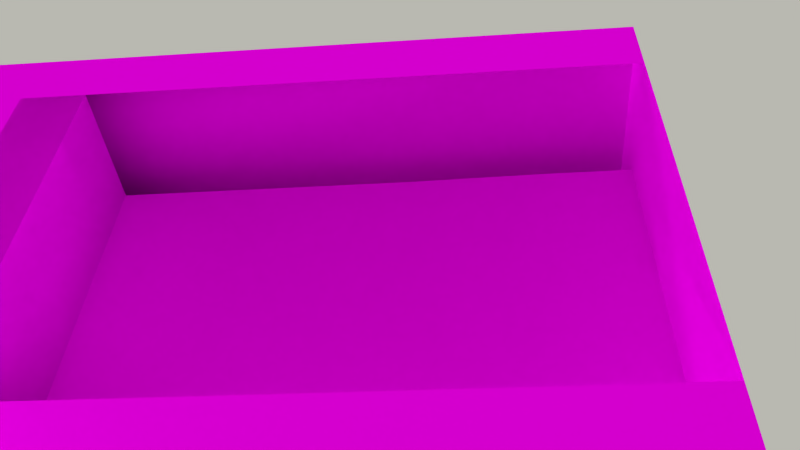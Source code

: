 # Source: wall_Obstacle.blend  (saved by Blender 2.78.0; exported with 4.5.12 LTS)
import bpy
from mathutils import Matrix  # noqa: F401  (used for matrix-valued properties, if any)

bpy.ops.wm.read_factory_settings(use_empty=True)
scene = bpy.context.scene
scene.name = 'Scene'

# ---- collections
col_collection_20 = bpy.data.collections.new('Collection 20'); scene.collection.children.link(col_collection_20)

# ---- images (referenced by path relative to the original .blend; pixels are not part of the script)
import os
ASSET_DIR = os.environ.get("B2B_ASSET_DIR", "")  # directory of the original .blend (textures are referenced by path, not embedded)
HERE = os.path.dirname(os.path.abspath(__file__))  # packed textures are extracted next to this script under _unpacked/

def load_image(name, relpath, width, height, colorspace="sRGB"):
    """Load a texture the original file referenced (path relative to the .blend, or extracted next to this script)."""
    p = next((c for c in (os.path.join(HERE, relpath), os.path.join(ASSET_DIR, relpath)) if relpath and os.path.exists(c)), "")
    if p:
        img = bpy.data.images.load(p, check_existing=True)
        img.name = name
    else:  # same state as the original file: an image datablock whose file is absent (Cycles renders it pink)
        img = bpy.data.images.new(name, width, height)
        img.source = "FILE"
        img.filepath = "//" + (relpath or name)
    img.colorspace_settings.name = colorspace
    return img
img_testwalls_png = load_image('testwalls.png', 'Castlewalls_1.png', 1024, 1024, 'sRGB')
img_castlewall_3_png = load_image('castlewall_3.png', 'castlewall_3.png', 1024, 1024, 'sRGB')
img_castlewalls_1_png = load_image('Castlewalls_1.png', 'Customer Only Download/Castlewalls_1.png', 1024, 1024, 'sRGB')

# ---- materials (node trees are filled in below, after node groups)
mat_material = bpy.data.materials.new('Material')
mat_material.alpha_threshold = 0.0
mat_material.roughness = 0.5
mat_material.specular_intensity = 0.0
mat_material.line_color = (0.0, 0.0, 0.0, 1.0)
mat_castlewall_3 = bpy.data.materials.new('Castlewall_3')
mat_castlewall_3.alpha_threshold = 0.0
mat_castlewall_3.roughness = 0.5
mat_castlewall_3.specular_intensity = 0.0
mat_castlewall_3.line_color = (0.0, 0.0, 0.0, 1.0)
mat_material_001 = bpy.data.materials.new('Material.001')
mat_material_001.alpha_threshold = 0.0
mat_material_001.roughness = 0.5
mat_material_001.line_color = (0.0, 0.0, 0.0, 1.0)
mat_material_003 = bpy.data.materials.new('Material.003')
mat_material_003.alpha_threshold = 0.0
mat_material_003.roughness = 0.5
mat_material_003.line_color = (0.0, 0.0, 0.0, 1.0)
mat_material_002 = bpy.data.materials.new('Material.002')
mat_material_002.alpha_threshold = 0.0
mat_material_002.roughness = 0.5
mat_material_002.specular_intensity = 0.0
mat_material_002.line_color = (0.0, 0.0, 0.0, 1.0)

# ---- material node trees
mat_material_001.use_nodes = True; mat_material_001.node_tree.nodes.clear()
_N = mat_material_001.node_tree.nodes; _L = mat_material_001.node_tree.links
n0 = _N.new('ShaderNodeBsdfDiffuse'); n0.name = 'Diffuse BSDF'; n0.location = (10, 300)
n1 = _N.new('ShaderNodeOutputMaterial'); n1.name = 'Material Output'; n1.location = (300, 300)
n2 = _N.new('ShaderNodeTexCoord'); n2.name = 'Texture Coordinate'; n2.location = (-11, 95)
n3 = _N.new('ShaderNodeTexImage'); n3.name = 'Image Texture'; n3.location = (320, 93)
n3.width = 140
n3.image = img_testwalls_png
_L.new(n2.outputs[2], n3.inputs[0])
_L.new(n3.outputs[0], n0.inputs[0])
_L.new(n0.outputs[0], n1.inputs[0])
n1.is_active_output = True
mat_material_003.use_nodes = True; mat_material_003.node_tree.nodes.clear()
_N = mat_material_003.node_tree.nodes; _L = mat_material_003.node_tree.links
n0 = _N.new('ShaderNodeOutputMaterial'); n0.name = 'Material Output'; n0.location = (300, 300)
n1 = _N.new('ShaderNodeBsdfDiffuse'); n1.name = 'Diffuse BSDF'; n1.location = (10, 300)
n2 = _N.new('ShaderNodeTexImage'); n2.name = 'Image Texture'; n2.location = (-180, 300)
n2.width = 140
n2.image = img_castlewall_3_png
_L.new(n1.outputs[0], n0.inputs[0])
_L.new(n2.outputs[0], n1.inputs[0])
n0.is_active_output = True
mat_material_002.use_nodes = True; mat_material_002.node_tree.nodes.clear()
_N = mat_material_002.node_tree.nodes; _L = mat_material_002.node_tree.links
n0 = _N.new('ShaderNodeOutputMaterial'); n0.name = 'Material Output'; n0.location = (300, 300)
n1 = _N.new('ShaderNodeBsdfDiffuse'); n1.name = 'Diffuse BSDF'; n1.location = (10, 300)
n2 = _N.new('ShaderNodeTexImage'); n2.name = 'Image Texture'; n2.location = (-180, 300)
n2.width = 140
n2.image = img_castlewalls_1_png
_L.new(n1.outputs[0], n0.inputs[0])
_L.new(n2.outputs[0], n1.inputs[0])
n0.is_active_output = True

# ---- world
world_world = bpy.data.worlds.new('World'); scene.world = world_world
world_world.color = (0.4847, 0.4829, 0.4401)
world_world.use_sun_shadow = False
world_world.sun_shadow_jitter_overblur = 0.0
world_world.cycles.sampling_method = 'NONE'
world_world.cycles.sample_map_resolution = 256

# ---- cameras
cam_camera = bpy.data.cameras.new('Camera')
cam_camera.clip_end = 4350.0
cam_camera.lens = 35.0
cam_camera.sensor_width = 32.0
cam_camera.sensor_height = 18.0
cam_camera.dof.focus_distance = 0.0

# ---- lights
light_sun_003 = bpy.data.lights.new('Sun.003', 'SUN')
light_sun_003.transmission_factor = 0.0
light_sun_003.angle = 0.1993
light_sun_003.energy = 1.0
light_sun_003.shadow_buffer_clip_start = 0.5
light_sun_003.shadow_soft_size = 0.1
light_sun_003.shadow_cascade_max_distance = 1000.0
light_sun_003.cycles.use_multiple_importance_sampling = False
light_sun_001 = bpy.data.lights.new('Sun.001', 'SUN')
light_sun_001.transmission_factor = 0.0
light_sun_001.angle = 0.1993
light_sun_001.energy = 1.0
light_sun_001.shadow_buffer_clip_start = 0.5
light_sun_001.shadow_soft_size = 0.1
light_sun_001.shadow_cascade_max_distance = 1000.0
light_sun_001.cycles.use_multiple_importance_sampling = False
light_sun_002 = bpy.data.lights.new('Sun.002', 'SUN')
light_sun_002.transmission_factor = 0.0
light_sun_002.angle = 0.1993
light_sun_002.energy = 1.0
light_sun_002.shadow_buffer_clip_start = 0.5
light_sun_002.shadow_soft_size = 0.1
light_sun_002.shadow_cascade_max_distance = 1000.0
light_sun_002.cycles.use_multiple_importance_sampling = False
light_sun = bpy.data.lights.new('Sun', 'SUN')
light_sun.transmission_factor = 0.0
light_sun.angle = 0.1993
light_sun.energy = 1.0
light_sun.shadow_buffer_clip_start = 0.5
light_sun.shadow_soft_size = 0.1
light_sun.shadow_cascade_max_distance = 1000.0
light_sun.cycles.use_multiple_importance_sampling = False

# ---- meshes
me_cube_010 = bpy.data.meshes.new('Cube.010')
me_cube_010.from_pydata([(-9.45e-12, -27.25, 66.67), (96.24, 150.0, -13.51), (89.64, 150.0, -13.51), (200.0, -27.25, 66.67), (-9.45e-12, -27.25, 266.7), (110.4, 177.3, -13.51), (103.8, 177.3, -13.51), (200.0, -27.25, 266.7), (0.0, 0.006144, 266.7), (96.24, 177.3, -13.51), (89.64, 177.3, -13.51), (0.0, 0.006144, 66.67), (15.21, 150.0, 138.0), (200.0, 0.006144, 266.7), (200.0, 0.006144, 66.67), (44.44, 150.0, 138.0), (66.67, 150.0, 138.0), (-9.45e-12, -27.25, 138.0), (87.89, 150.0, 138.0), (200.0, -27.25, 138.0), (0.0, 0.006144, 138.0), (112.1, 150.0, 138.0), (133.3, 150.0, 138.0), (200.0, 0.006144, 138.0), (155.6, 150.0, 138.0), (184.8, 150.0, 138.0), (15.21, 177.3, 138.0), (184.8, 177.3, 138.0), (155.6, 177.3, 138.0), (133.3, 177.3, 138.0), (66.67, 177.3, 138.0), (44.44, 177.3, 138.0), (15.21, 150.0, 266.7), (44.44, 150.0, 208.0), (66.67, 150.0, 208.0), (87.89, 150.0, 266.7), (112.1, 150.0, 266.7), (133.3, 150.0, 211.2), (155.6, 150.0, 211.2), (184.8, 150.0, 266.7), (184.8, -27.25, 266.7), (155.6, -27.25, 211.2), (133.3, -27.25, 211.2), (112.1, -27.25, 266.7), (87.89, -27.25, 266.7), (66.67, -27.25, 208.0), (44.44, -27.25, 208.0), (15.21, -27.25, 266.7), (15.21, -27.25, 66.67), (44.44, -27.25, 66.67), (66.67, -27.25, 66.67), (133.3, -27.25, 66.67), (155.6, -27.25, 66.67), (184.8, -27.25, 66.67), (15.21, 0.006144, 66.67), (44.44, 0.006144, 66.67), (66.67, 0.006144, 66.67), (133.3, 0.006144, 66.67), (155.6, 0.006144, 66.67), (184.8, 0.006144, 66.67), (184.8, 150.0, 66.67), (155.6, 150.0, 66.67), (133.3, 150.0, 66.67), (66.67, 150.0, 66.67), (44.44, 150.0, 66.67), (15.21, 150.0, 66.67), (184.8, 177.3, 66.67), (155.6, 177.3, 66.67), (184.8, 0.006144, 266.7), (155.6, 0.006144, 211.2), (133.3, 0.006144, 211.2), (112.1, 0.006144, 266.7), (87.89, 0.006144, 266.7), (66.67, 0.006144, 208.0), (44.44, 0.006144, 208.0), (15.21, 0.006144, 266.7), (133.3, 177.3, 66.67), (66.67, 177.3, 66.67), (44.44, 177.3, 66.67), (15.21, 177.3, 66.67), (15.21, 177.3, 266.7), (44.44, 177.3, 208.0), (66.67, 177.3, 208.0), (87.89, 177.3, 266.7), (112.1, 177.3, 266.7), (133.3, 177.3, 211.2), (155.6, 177.3, 211.2), (184.8, 177.3, 266.7), (200.0, 150.0, 138.0), (0.0, 150.0, 138.0), (200.0, 177.3, 138.0), (44.44, -27.25, 138.0), (66.67, -27.25, 138.0), (133.3, -27.25, 138.0), (155.6, -27.25, 138.0), (184.8, -27.25, 138.0), (15.21, -27.25, 138.0), (184.8, 0.006144, 138.0), (155.6, 0.006144, 138.0), (133.3, 0.006144, 138.0), (112.1, 0.006144, 138.0), (87.89, 0.006144, 138.0), (66.67, 0.006144, 138.0), (44.44, 0.006144, 138.0), (15.21, 0.006144, 138.0), (0.0, 177.3, 138.0), (200.0, 150.0, 66.67), (200.0, 150.0, 266.7), (0.0, 150.0, 66.67), (0.0, 150.0, 266.7), (200.0, 177.3, 266.7), (0.0, 177.3, 266.7), (200.0, 177.3, 66.67), (0.0, 177.3, 66.67), (89.64, -27.25, -13.51), (96.24, -27.25, -13.51), (103.8, -27.25, -13.51), (110.4, -27.25, -13.51), (89.64, 0.006144, -13.51), (96.24, 0.006144, -13.51), (103.8, 0.006144, -13.51), (110.4, 0.006144, -13.51), (129.2, -22.8, 200.1), (110.6, -22.8, 248.9), (89.25, -22.8, 248.9), (70.57, -22.8, 197.3), (70.57, -22.8, 72.93), (89.25, -22.8, 72.93), (110.6, -22.8, 72.93), (129.2, -22.8, 72.93), (70.57, -22.8, 135.7), (89.25, -22.8, 135.7), (110.6, -22.8, 135.7), (129.2, -22.8, 135.7), (90.79, -22.8, 2.366), (96.59, -22.8, 2.366), (103.2, -22.8, 2.366), (109.0, -22.8, 2.366), (0.0, 72.92, 138.0), (112.1, 72.92, 138.0), (87.89, 72.92, 138.0), (66.67, 72.92, 138.0), (44.44, 72.92, 138.0), (15.21, 72.92, 138.0), (103.8, 150.0, -13.51), (110.4, 150.0, -13.51), (129.2, 171.9, 200.1), (110.6, 171.9, 248.9), (89.25, 171.9, 248.9), (70.57, 171.9, 197.3), (70.57, 171.9, 72.93), (89.25, 171.9, 72.93), (110.6, 171.9, 72.93), (129.2, 171.9, 72.93), (70.57, 171.9, 135.7), (89.25, 171.9, 135.7), (110.6, 171.9, 135.7), (129.2, 171.9, 135.7), (90.79, 171.9, 2.366), (96.59, 171.9, 2.366), (103.2, 171.9, 2.366), (109.0, 171.9, 2.366), (200.0, 72.92, 138.0), (184.8, 72.92, 138.0), (155.6, 72.92, 138.0), (133.3, 72.92, 138.0), (0.0, 150.1, 66.67), (200.0, 150.1, 66.67), (0.0, 0.006965, 600.0), (0.0, 150.1, 600.0), (200.0, 150.1, 600.0), (200.0, 0.006965, 600.0), (0.0, 150.1, 422.2), (0.0, 150.1, 244.4), (0.0, 0.006965, 244.4), (0.0, 0.006965, 422.2), (200.0, 150.1, 422.2), (200.0, 150.1, 244.4), (200.0, 0.006965, 422.2), (200.0, 0.006965, 244.4), (0.0, -20.39, 66.67), (200.0, -20.39, 66.67), (0.0, -20.39, 214.2), (200.0, -20.39, 214.2), (125.0, 400.1, 66.67), (200.0, 2.814e-05, 600.0), (125.0, 400.1, 600.0), (200.0, 400.1, 600.0), (200.0, 2.814e-05, 244.4), (200.0, 2.814e-05, 422.2), (125.0, 400.1, 422.2), (125.0, 400.1, 244.4), (200.0, 400.1, 422.2), (200.0, 400.1, 244.4), (210.2, 2.814e-05, 66.67), (210.2, 400.1, 66.67), (210.2, 2.814e-05, 214.2), (210.2, 400.1, 214.2), (125.0, 150.1, 600.0), (125.0, 150.1, 66.67), (200.0, 150.1, 600.0), (125.0, 150.1, 422.2), (125.0, 150.1, 244.4), (200.0, 150.1, 422.2), (200.0, 150.1, 244.4), (210.2, 150.1, 66.67), (210.2, 150.1, 214.2), (125.0, 400.1, 214.2), (125.0, 150.1, 214.2), (0.0, 150.1, 214.2), (200.0, 150.1, 214.2), (-0.0001098, -170.4, 66.67), (-189.9, -170.4, 66.67), (-4.455e-09, -0.006965, 600.0), (-9.597e-05, -150.1, 600.0), (-200.0, -150.1, 600.0), (-200.0, -0.006453, 600.0), (-9.597e-05, -150.1, 422.2), (-9.597e-05, -150.1, 244.4), (-3.847e-07, -0.0001312, 244.4), (-4.455e-09, -0.006965, 422.2), (-200.0, -150.1, 422.2), (-200.0, -150.1, 244.4), (-200.0, -0.006453, 422.2), (-200.0, 0.0004106, 244.4), (-3.847e-07, -0.0001312, 66.67), (-200.0, 0.0004106, 66.67), (-3.847e-07, -0.0001312, 214.2), (-200.0, 0.0004106, 214.2), (-114.8, -400.1, 66.67), (-200.0, 0.0004838, 600.0), (-125.0, -400.1, 600.0), (-200.0, -400.1, 600.0), (-200.0, 0.0004873, 244.4), (-200.0, 0.0004838, 422.2), (-125.0, -400.1, 422.2), (-125.0, -400.1, 244.4), (-200.0, -400.1, 422.2), (-200.0, -400.1, 244.4), (-200.0, 0.0004873, 66.67), (-200.0, -400.1, 66.67), (-200.0, 0.0004873, 214.2), (-200.0, -400.1, 214.2), (-125.0, -150.1, 600.0), (-114.8, -150.1, 66.67), (-200.0, -150.1, 600.0), (-125.0, -150.1, 422.2), (-125.0, -150.1, 244.4), (-200.0, -150.1, 422.2), (-200.0, -150.1, 244.4), (-200.0, -150.1, 66.67), (-200.0, -150.1, 214.2), (-114.8, -400.1, 214.2), (-114.8, -150.1, 214.2), (-0.0001098, -170.4, 214.2), (-189.9, -170.4, 214.2), (1.526e-05, -27.25, 66.67), (200.0, -27.25, 66.67), (1.526e-05, -27.25, 266.7), (200.0, -27.25, 266.7), (7.628e-06, 0.006161, 266.7), (7.628e-06, 0.006161, 66.67), (200.0, 0.006282, 266.7), (200.0, 0.006282, 66.67), (1.526e-05, -27.25, 138.0), (200.0, -27.25, 138.0), (7.628e-06, 0.006161, 138.0), (200.0, 0.006282, 138.0), (184.8, -27.25, 266.7), (155.6, -27.25, 211.2), (133.3, -27.25, 211.2), (112.1, -27.25, 266.7), (87.89, -27.25, 266.7), (66.67, -27.25, 208.0), (44.44, -27.25, 208.0), (15.21, -27.25, 266.7), (15.21, -27.25, 66.67), (44.44, -27.25, 66.67), (66.67, -27.25, 66.67), (133.3, -27.25, 66.67), (155.6, -27.25, 66.67), (184.8, -27.25, 66.67), (15.21, 0.006171, 66.67), (44.44, 0.006188, 66.67), (66.67, 0.006202, 66.67), (133.3, 0.006242, 66.67), (155.6, 0.006255, 66.67), (184.8, 0.006273, 66.67), (184.8, 0.006273, 266.7), (155.6, 0.006255, 211.2), (133.3, 0.006242, 211.2), (112.1, 0.006229, 266.7), (87.89, 0.006214, 266.7), (66.67, 0.006202, 208.0), (44.44, 0.006188, 208.0), (15.21, 0.006171, 266.7), (44.44, -27.25, 138.0), (66.67, -27.25, 138.0), (133.3, -27.25, 138.0), (155.6, -27.25, 138.0), (184.8, -27.25, 138.0), (15.21, -27.25, 138.0), (184.8, 0.006273, 138.0), (155.6, 0.006255, 138.0), (133.3, 0.006242, 138.0), (112.1, 0.006229, 138.0), (87.89, 0.006214, 138.0), (66.67, 0.006202, 138.0), (44.44, 0.006188, 138.0), (15.21, 0.006171, 138.0), (89.64, -27.25, -13.51), (96.24, -27.25, -13.51), (103.8, -27.25, -13.51), (110.4, -27.25, -13.51), (89.64, 0.006216, -13.51), (96.24, 0.00622, -13.51), (103.8, 0.006224, -13.51), (110.4, 0.006228, -13.51), (129.2, -22.24, 200.1), (110.6, -22.24, 248.9), (89.25, -22.24, 248.9), (70.57, -22.24, 197.3), (70.57, -22.24, 72.93), (89.25, -22.24, 72.93), (110.6, -22.24, 72.93), (129.2, -22.24, 72.93), (70.57, -22.24, 135.7), (89.25, -22.24, 135.7), (110.6, -22.24, 135.7), (129.2, -22.24, 135.7), (90.79, -22.24, 2.366), (96.59, -22.24, 2.366), (103.2, -22.24, 2.366), (109.0, -22.24, 2.366), (112.1, 73.13, 138.0), (66.67, 73.13, 138.0), (44.44, 73.13, 138.0), (15.21, 73.13, 138.0), (200.0, 73.13, 138.0), (184.8, 73.13, 138.0), (155.6, 73.13, 138.0), (133.3, 73.13, 138.0), (-5.491e-07, 177.3, 66.67), (200.0, 177.3, 66.67), (-5.491e-07, 177.3, 266.7), (200.0, 177.3, 266.7), (7.048e-06, 150.0, 266.7), (7.048e-06, 150.0, 66.67), (200.0, 150.0, 266.7), (200.0, 150.0, 66.67), (-5.491e-07, 177.3, 138.0), (200.0, 177.3, 138.0), (7.048e-06, 150.0, 138.0), (200.0, 150.0, 138.0), (15.21, 177.3, 266.7), (44.44, 177.3, 208.0), (66.67, 177.3, 208.0), (87.89, 177.3, 266.7), (112.1, 177.3, 266.7), (133.3, 177.3, 211.2), (155.6, 177.3, 211.2), (184.8, 177.3, 266.7), (184.8, 177.3, 66.67), (155.6, 177.3, 66.67), (133.3, 177.3, 66.67), (112.1, 177.3, 66.67), (87.89, 177.3, 66.67), (66.67, 177.3, 66.67), (44.44, 177.3, 66.67), (15.21, 177.3, 66.67), (15.21, 150.0, 66.67), (44.44, 150.0, 66.67), (66.67, 150.0, 66.67), (87.89, 150.0, 66.67), (112.1, 150.0, 66.67), (133.3, 150.0, 66.67), (155.6, 150.0, 66.67), (184.8, 150.0, 66.67), (184.8, 150.0, 266.7), (155.6, 150.0, 211.2), (133.3, 150.0, 211.2), (112.1, 150.0, 266.7), (87.89, 150.0, 266.7), (66.67, 150.0, 208.0), (44.44, 150.0, 208.0), (15.21, 150.0, 266.7), (184.8, 177.3, 138.0), (155.6, 177.3, 138.0), (133.3, 177.3, 138.0), (112.1, 177.3, 138.0), (66.67, 177.3, 138.0), (44.44, 177.3, 138.0), (15.21, 177.3, 138.0), (87.89, 177.3, 138.0), (15.21, 150.0, 138.0), (44.44, 150.0, 138.0), (66.67, 150.0, 138.0), (87.89, 150.0, 138.0), (112.1, 150.0, 138.0), (133.3, 150.0, 138.0), (155.6, 150.0, 138.0), (184.8, 150.0, 138.0), (87.89, 73.13, 138.0), (0.0, 73.13, 138.0), (111.4, 400.1, 66.67), (111.4, 400.1, 266.7), (125.0, 400.1, 266.7), (125.0, 400.1, 66.67), (111.4, 400.1, 138.0), (125.0, 400.1, 138.0), (111.5, 150.1, 268.0), (111.5, 194.0, 268.0), (111.4, 250.6, 212.5), (111.4, 302.8, 212.5), (111.4, 362.7, 266.7), (111.4, 362.7, 66.67), (111.4, 302.8, 66.67), (111.4, 250.6, 66.67), (111.5, 194.0, 66.67), (111.5, 150.1, 66.67), (125.0, 150.1, 66.67), (125.0, 194.0, 66.67), (125.0, 250.6, 66.67), (125.0, 302.8, 66.67), (125.0, 362.7, 66.67), (125.0, 362.7, 266.7), (125.0, 302.8, 212.5), (125.0, 250.6, 212.5), (125.0, 194.0, 268.0), (125.0, 150.1, 268.0), (111.4, 362.7, 138.0), (111.4, 302.8, 139.3), (111.4, 250.6, 139.3), (111.5, 194.0, 139.3), (111.5, 150.1, 139.3), (125.0, 150.1, 139.3), (125.0, 194.0, 139.3), (125.0, 250.6, 139.3), (125.0, 302.8, 139.3), (125.0, 362.7, 138.0), (200.0, 362.6, 138.0), (200.0, 302.7, 139.3), (200.0, 250.5, 139.3), (200.0, 193.9, 139.3), (200.0, 150.0, 139.3), (200.0, 93.96, 139.3), (200.0, 49.5, 139.3), (200.0, 0.006242, 139.3), (213.4, 150.0, 138.0), (213.4, 0.006144, 138.0), (213.4, 49.5, 138.0), (213.4, 93.96, 138.0), (213.4, 193.9, 138.0), (213.4, 250.5, 138.0), (213.4, 302.7, 138.0), (213.4, 362.6, 136.7), (200.0, 0.006242, 268.0), (200.0, 49.5, 209.3), (200.0, 93.96, 209.3), (200.0, 150.0, 268.0), (200.0, 193.9, 268.0), (200.0, 250.5, 212.5), (200.0, 302.7, 212.5), (200.0, 362.6, 266.7), (200.0, 362.6, 66.67), (200.0, 302.7, 66.67), (200.0, 250.5, 66.67), (200.0, 193.9, 66.67), (200.0, 150.0, 66.67), (200.0, 93.96, 66.67), (200.0, 49.5, 66.67), (200.0, 0.006242, 66.67), (213.4, 0.006145, 66.67), (213.4, 49.5, 66.67), (213.4, 93.96, 66.67), (213.4, 150.0, 66.67), (213.4, 193.9, 66.67), (213.4, 250.5, 66.67), (213.4, 302.7, 66.67), (213.4, 362.6, 66.67), (213.4, 362.6, 265.4), (213.4, 302.7, 211.2), (213.4, 250.5, 211.2), (213.4, 193.9, 266.7), (213.4, 150.0, 266.7), (213.4, 93.96, 208.0), (213.4, 49.5, 208.0), (213.4, 0.006144, 266.7), (200.0, 400.1, 138.0), (200.0, -27.25, 139.3), (213.4, 400.1, 136.7), (213.4, -27.25, 138.0), (200.0, 400.1, 66.67), (200.0, 400.1, 266.7), (200.0, -27.25, 66.67), (200.0, -27.25, 268.0), (213.4, 400.1, 265.4), (213.4, -27.25, 266.7), (213.4, 400.1, 66.67), (213.4, 176.9, 138.0), (111.5, 177.0, 268.0), (111.5, 177.0, 66.67), (125.0, 177.0, 66.67), (125.0, 177.0, 268.0), (125.0, 177.0, 139.3), (111.5, 177.0, 139.3), (200.0, 176.9, 139.3), (200.0, 176.9, 268.0), (200.0, 176.9, 66.67), (213.4, 176.9, 66.67), (213.4, 176.9, 266.7), (6.675e-06, 176.9, 66.67), (6.648e-06, 176.9, 266.7), (8.57e-06, 150.0, 266.7), (5.662e-06, 150.0, 66.67), (6.648e-06, 176.9, 138.0), (8.57e-06, 150.0, 138.0), (15.21, 176.9, 266.7), (44.44, 176.9, 208.0), (66.67, 176.9, 208.0), (87.89, 176.9, 266.7), (125.0, 177.0, 66.67), (87.89, 176.9, 66.67), (66.67, 176.9, 66.67), (44.44, 176.9, 66.67), (15.21, 176.9, 66.67), (15.21, 150.0, 66.67), (44.44, 150.0, 66.67), (66.67, 150.0, 66.67), (87.89, 150.0, 66.67), (125.0, 150.1, 268.0), (87.89, 150.0, 266.7), (66.67, 150.0, 208.0), (44.44, 150.0, 208.0), (15.21, 150.0, 266.7), (125.0, 177.0, 139.3), (66.67, 176.9, 138.0), (44.44, 176.9, 138.0), (15.21, 176.9, 138.0), (87.89, 176.9, 138.0), (15.21, 150.0, 138.0), (44.44, 150.0, 138.0), (66.67, 150.0, 138.0), (87.89, 150.0, 138.0), (125.0, 150.1, 139.3), (149.2, 150.1, 139.3), (173.3, 150.1, 139.3), (173.3, 0.006144, 139.3), (149.2, 0.006144, 139.3), (125.0, 0.006146, 139.3), (87.89, 0.006144, 138.0), (66.67, 0.006144, 138.0), (44.44, 0.006144, 138.0), (15.21, 0.006144, 138.0), (87.89, -27.25, 138.0), (15.21, -27.25, 138.0), (44.44, -27.25, 138.0), (66.67, -27.25, 138.0), (125.0, -27.15, 139.3), (149.2, -27.15, 139.3), (173.3, -27.15, 139.3), (15.21, 0.006144, 266.7), (44.44, 0.006144, 208.0), (66.67, 0.006144, 208.0), (87.89, 0.006144, 266.7), (125.0, 0.006146, 268.0), (149.2, 0.006144, 212.5), (173.3, 0.006144, 212.5), (200.0, 0.006242, 66.67), (173.3, 0.006139, 66.67), (149.2, 0.006142, 66.67), (125.0, 0.006146, 66.67), (87.89, 0.00614, 66.67), (66.67, 0.006143, 66.67), (44.44, 0.006146, 66.67), (15.21, 0.006139, 66.67), (15.21, -27.25, 66.67), (44.44, -27.25, 66.67), (66.67, -27.25, 66.67), (87.89, -27.25, 66.67), (125.0, -27.15, 66.67), (149.2, -27.15, 66.67), (173.3, -27.15, 66.67), (200.0, -27.25, 66.67), (173.3, -27.15, 212.5), (149.2, -27.15, 212.5), (125.0, -27.15, 268.0), (87.89, -27.25, 266.7), (66.67, -27.25, 208.0), (44.44, -27.25, 208.0), (15.21, -27.25, 266.7), (213.4, 0.006144, 138.0), (-5.961e-05, 0.006144, 138.0), (-5.9e-05, -27.25, 138.0), (-5.96e-05, 0.006141, 66.67), (-5.961e-05, 0.006144, 266.7), (-5.9e-05, -27.25, 266.7), (213.4, -27.25, 66.67), (-6.063e-05, -27.25, 66.67), (111.6, -27.15, 139.3), (111.6, 177.0, 268.0), (111.6, 177.0, 66.67), (111.6, 150.1, 66.67), (111.6, 150.1, 268.0), (111.6, 150.1, 139.3), (111.6, 177.0, 139.3), (111.6, 0.006144, 139.3), (111.6, 0.006144, 268.0), (111.6, 0.006148, 66.67), (111.6, -27.15, 66.67), (111.6, -27.15, 268.0), (0.0, 177.3, 66.67), (200.0, 177.3, 66.67), (0.0, 177.3, 266.7), (200.0, 177.3, 266.7), (0.0, 150.0, 266.7), (0.0, 150.0, 66.67), (200.0, 150.0, 266.7), (200.0, 150.0, 66.67), (0.0, 177.3, 138.0), (200.0, 177.3, 138.0), (0.0, 150.0, 138.0), (200.0, 150.0, 138.0), (15.21, 177.3, 266.7), (44.44, 177.3, 208.0), (66.67, 177.3, 208.0), (87.89, 177.3, 266.7), (112.1, 177.3, 266.7), (133.3, 177.3, 211.2), (155.6, 177.3, 211.2), (184.8, 177.3, 266.7), (184.8, 177.3, 66.67), (155.6, 177.3, 66.67), (133.3, 177.3, 66.67), (112.1, 177.3, 66.67), (87.89, 177.3, 66.67), (66.67, 177.3, 66.67), (44.44, 177.3, 66.67), (15.21, 177.3, 66.67), (15.21, 150.0, 66.67), (44.44, 150.0, 66.67), (66.67, 150.0, 66.67), (87.89, 150.0, 66.67), (112.1, 150.0, 66.67), (133.3, 150.0, 66.67), (155.6, 150.0, 66.67), (184.8, 150.0, 66.67), (184.8, 150.0, 266.7), (155.6, 150.0, 211.2), (133.3, 150.0, 211.2), (112.1, 150.0, 266.7), (87.89, 150.0, 266.7), (66.67, 150.0, 208.0), (44.44, 150.0, 208.0), (15.21, 150.0, 266.7), (184.8, 177.3, 138.0), (155.6, 177.3, 138.0), (133.3, 177.3, 138.0), (112.1, 177.3, 138.0), (66.67, 177.3, 138.0), (44.44, 177.3, 138.0), (15.21, 177.3, 138.0), (87.89, 177.3, 138.0), (15.21, 150.0, 138.0), (44.44, 150.0, 138.0), (66.67, 150.0, 138.0), (87.89, 150.0, 138.0), (112.1, 150.0, 138.0), (133.3, 150.0, 138.0), (155.6, 150.0, 138.0), (184.8, 150.0, 138.0), (184.8, 0.006132, 138.0), (155.6, 0.006132, 138.0), (133.3, 0.006132, 138.0), (112.1, 0.006132, 138.0), (87.89, 0.006132, 138.0), (66.67, 0.006132, 138.0), (44.44, 0.006132, 138.0), (15.21, 0.006132, 138.0), (87.89, -27.25, 138.0), (15.21, -27.25, 138.0), (44.44, -27.25, 138.0), (66.67, -27.25, 138.0), (112.1, -27.25, 138.0), (133.3, -27.25, 138.0), (155.6, -27.25, 138.0), (184.8, -27.25, 138.0), (15.21, 0.006132, 266.7), (44.44, 0.006132, 208.0), (66.67, 0.006132, 208.0), (87.89, 0.006132, 266.7), (112.1, 0.006132, 266.7), (133.3, 0.006132, 211.2), (155.6, 0.006132, 211.2), (184.8, 0.006132, 266.7), (184.8, 0.006132, 66.67), (155.6, 0.006132, 66.67), (133.3, 0.006132, 66.67), (112.1, 0.006132, 66.67), (87.89, 0.006132, 66.67), (66.67, 0.006132, 66.67), (44.44, 0.006132, 66.67), (15.21, 0.006132, 66.67), (15.21, -27.25, 66.67), (44.44, -27.25, 66.67), (66.67, -27.25, 66.67), (87.89, -27.25, 66.67), (112.1, -27.25, 66.67), (133.3, -27.25, 66.67), (155.6, -27.25, 66.67), (184.8, -27.25, 66.67), (184.8, -27.25, 266.7), (155.6, -27.25, 211.2), (133.3, -27.25, 211.2), (112.1, -27.25, 266.7), (87.89, -27.25, 266.7), (66.67, -27.25, 208.0), (44.44, -27.25, 208.0), (15.21, -27.25, 266.7), (200.0, 0.006132, 138.0), (0.0, 0.006132, 138.0), (200.0, -27.25, 138.0), (0.0, -27.25, 138.0), (200.0, 0.006132, 66.67), (200.0, 0.006132, 266.7), (0.0, 0.006132, 66.67), (0.0, 0.006132, 266.7), (200.0, -27.25, 266.7), (0.0, -27.25, 266.7), (200.0, -27.25, 66.67), (0.0, -27.25, 66.67), (0.0, 150.1, 66.67), (200.0, 150.1, 66.67), (0.0, 0.006966, 600.0), (0.0, 150.1, 600.0), (200.0, 150.1, 600.0), (200.0, 0.006966, 600.0), (0.0, 150.1, 422.2), (0.0, 150.1, 244.4), (0.0, 0.006966, 244.4), (0.0, 0.006966, 422.2), (200.0, 150.1, 422.2), (200.0, 150.1, 244.4), (200.0, 0.006966, 422.2), (200.0, 0.006966, 244.4), (0.0, -20.39, 66.67), (200.0, -20.39, 66.67), (0.0, -20.39, 214.2), (200.0, -20.39, 214.2), (0.0, 150.1, 214.2), (200.0, 150.1, 214.2)], [], [(155, 151, 150, 154), (156, 152, 151, 155), (157, 153, 152, 156), (53, 59, 14, 3), (47, 75, 8, 4), (81, 31, 26, 80), (31, 78, 79, 26), (80, 26, 105, 111), (26, 79, 113, 105), (10, 158, 159, 9), (62, 145, 5, 76), (84, 147, 148, 83), (19, 95, 53, 3), (95, 94, 52, 53), (94, 93, 51, 52), (93, 42, 122, 133), (116, 117, 137, 136), (51, 93, 133, 129), (92, 91, 49, 50), (6, 5, 145, 144), (9, 6, 144, 1), (10, 9, 1, 2), (109, 89, 12, 32), (33, 32, 12, 15), (16, 34, 33, 15), (18, 35, 34, 16), (21, 36, 35, 18), (37, 36, 21, 22), (38, 37, 22, 24), (38, 24, 25, 39), (107, 39, 25, 88), (82, 30, 31, 81), (5, 161, 153, 76), (82, 149, 154, 30), (0, 11, 54, 48), (48, 54, 55, 49), (49, 55, 56, 50), (44, 45, 125, 124), (50, 56, 118, 114), (51, 57, 58, 52), (52, 58, 59, 53), (7, 13, 68, 40), (40, 68, 69, 41), (41, 69, 70, 42), (42, 70, 71, 43), (43, 71, 72, 44), (44, 72, 73, 45), (45, 73, 74, 46), (46, 74, 75, 47), (9, 159, 160, 6), (86, 28, 29, 85), (87, 27, 28, 86), (110, 90, 27, 87), (81, 80, 32, 33), (82, 81, 33, 34), (7, 40, 95, 19), (40, 41, 94, 95), (41, 42, 93, 94), (115, 116, 136, 135), (45, 92, 130, 125), (117, 51, 129, 137), (45, 46, 91, 92), (83, 82, 34, 35), (84, 83, 35, 36), (85, 84, 36, 37), (86, 85, 37, 38), (87, 86, 38, 39), (110, 87, 39, 107), (67, 66, 60, 61), (76, 67, 61, 62), (23, 162, 88, 25, 163, 97), (13, 23, 97, 68), (69, 68, 97, 98), (69, 98, 99, 70), (70, 99, 100, 71), (100, 101, 72, 71), (101, 102, 73, 72), (102, 103, 74, 73), (74, 103, 104, 75), (8, 75, 104, 20), (77, 10, 2, 63), (83, 148, 149, 82), (78, 77, 63, 64), (79, 78, 64, 65), (113, 79, 65, 108), (30, 77, 78, 31), (76, 153, 157, 29), (6, 160, 161, 5), (29, 157, 146, 85), (114, 118, 119, 115), (115, 119, 120, 116), (116, 120, 121, 117), (43, 44, 124, 123), (57, 51, 117, 121), (114, 115, 135, 134), (96, 17, 0, 48), (47, 4, 17, 96), (28, 67, 76, 29), (27, 66, 67, 28), (91, 96, 48, 49), (90, 112, 66, 27), (80, 111, 109, 32), (46, 47, 96, 91), (133, 132, 128, 129), (132, 131, 127, 128), (131, 130, 126, 127), (129, 128, 136, 137), (122, 123, 132, 133), (123, 124, 131, 132), (124, 125, 130, 131), (128, 127, 135, 136), (127, 126, 134, 135), (42, 43, 123, 122), (50, 114, 134, 126), (92, 50, 126, 130), (16, 141, 102, 101, 140, 18), (15, 142, 103, 102, 141, 16), (12, 143, 104, 103, 142, 15), (143, 12, 89, 138, 20, 104), (66, 112, 106, 60), (153, 161, 160, 152), (146, 157, 156, 147), (147, 156, 155, 148), (148, 155, 154, 149), (152, 160, 159, 151), (151, 159, 158, 150), (85, 146, 147, 84), (77, 150, 158, 10), (30, 154, 150, 77), (98, 97, 163, 25, 24, 164), (99, 98, 164, 24, 22, 165), (21, 139, 100, 99, 165, 22), (88, 90, 110, 107), (88, 106, 112, 90), (23, 13, 7, 19), (23, 19, 3, 14), (20, 17, 4, 8), (20, 11, 0, 17), (105, 89, 109, 111), (89, 105, 113, 108), (108, 11, 20, 89), (14, 106, 88, 23), (18, 140, 101, 100, 139, 21), (209, 210, 167, 166), (179, 174, 182, 183), (171, 170, 169, 168), (169, 170, 176, 172), (172, 176, 177, 173), (171, 168, 175, 178), (178, 175, 174, 179), (183, 182, 180, 181), (208, 207, 184, 199), (204, 188, 196, 206), (198, 186, 190, 201), (201, 190, 191, 202), (200, 185, 189, 203), (203, 189, 188, 204), (206, 196, 194, 205), (193, 204, 206, 197), (187, 186, 198, 200), (187, 200, 203, 192), (192, 203, 204, 193), (197, 206, 205, 195), (183, 196, 188, 179), (196, 183, 181, 194), (175, 168, 169, 172), (173, 174, 175, 172), (202, 191, 207, 208), (173, 177, 210, 209), (174, 173, 209, 182), (182, 209, 166, 180), (190, 186, 187, 192), (193, 191, 190, 192), (197, 207, 191, 193), (207, 197, 195, 184), (254, 255, 212, 211), (224, 219, 227, 228), (216, 215, 214, 213), (214, 215, 221, 217), (217, 221, 222, 218), (216, 213, 220, 223), (223, 220, 219, 224), (228, 227, 225, 226), (253, 252, 229, 244), (249, 233, 241, 251), (243, 231, 235, 246), (246, 235, 236, 247), (245, 230, 234, 248), (248, 234, 233, 249), (251, 241, 239, 250), (238, 249, 251, 242), (232, 231, 243, 245), (232, 245, 248, 237), (237, 248, 249, 238), (242, 251, 250, 240), (220, 213, 214, 217), (218, 219, 220, 217), (247, 236, 252, 253), (218, 222, 255, 254), (219, 218, 254, 227), (227, 254, 211, 225), (235, 231, 232, 237), (238, 236, 235, 237), (242, 252, 236, 238), (252, 242, 240, 229), (281, 287, 263, 257), (275, 295, 260, 258), (265, 300, 281, 257), (300, 299, 280, 281), (299, 298, 279, 280), (298, 270, 318, 329), (312, 313, 333, 332), (279, 298, 329, 325), (297, 296, 277, 278), (256, 261, 282, 276), (276, 282, 283, 277), (277, 283, 284, 278), (272, 273, 321, 320), (278, 284, 314, 310), (279, 285, 286, 280), (280, 286, 287, 281), (259, 262, 288, 268), (268, 288, 289, 269), (269, 289, 290, 270), (270, 290, 291, 271), (271, 291, 292, 272), (272, 292, 293, 273), (273, 293, 294, 274), (274, 294, 295, 275), (259, 268, 300, 265), (268, 269, 299, 300), (269, 270, 298, 299), (311, 312, 332, 331), (273, 297, 326, 321), (313, 279, 325, 333), (273, 274, 296, 297), (262, 267, 302, 288), (289, 288, 302, 303), (289, 303, 304, 290), (290, 304, 305, 291), (305, 306, 292, 291), (306, 307, 293, 292), (307, 308, 294, 293), (294, 308, 309, 295), (260, 295, 309, 266), (310, 314, 315, 311), (311, 315, 316, 312), (312, 316, 317, 313), (271, 272, 320, 319), (285, 279, 313, 317), (310, 311, 331, 330), (301, 264, 256, 276), (275, 258, 264, 301), (296, 301, 276, 277), (274, 275, 301, 296), (329, 328, 324, 325), (328, 327, 323, 324), (327, 326, 322, 323), (325, 324, 332, 333), (318, 319, 328, 329), (319, 320, 327, 328), (320, 321, 326, 327), (324, 323, 331, 332), (323, 322, 330, 331), (270, 271, 319, 318), (278, 310, 330, 322), (297, 278, 322, 326), (308, 307, 335, 336), (309, 308, 336, 337), (267, 338, 339, 302), (303, 302, 339, 340), (304, 303, 340, 341), (305, 304, 341, 334), (386, 351, 343, 362), (377, 362, 343, 349), (385, 354, 344, 346), (361, 345, 351, 386), (350, 392, 369, 342), (392, 391, 368, 369), (391, 390, 367, 368), (389, 388, 364, 365), (388, 387, 363, 364), (387, 386, 362, 363), (347, 342, 369, 370), (370, 369, 368, 371), (371, 368, 367, 372), (372, 367, 366, 373), (373, 366, 365, 374), (374, 365, 364, 375), (375, 364, 363, 376), (376, 363, 362, 377), (348, 345, 361, 378), (378, 361, 360, 379), (379, 360, 359, 380), (380, 359, 358, 381), (381, 358, 357, 382), (382, 357, 356, 383), (383, 356, 355, 384), (384, 355, 354, 385), (344, 354, 392, 350), (354, 355, 391, 392), (355, 356, 390, 391), (358, 359, 388, 389), (359, 360, 387, 388), (360, 361, 386, 387), (346, 352, 394, 385), (384, 385, 394, 395), (384, 395, 396, 383), (383, 396, 397, 382), (397, 398, 381, 382), (398, 399, 380, 381), (399, 400, 379, 380), (379, 400, 401, 378), (348, 378, 401, 353), (390, 393, 366, 367), (393, 389, 365, 366), (356, 357, 393, 390), (357, 358, 389, 393), (403, 266, 309, 337), (306, 305, 334, 402), (307, 306, 402, 335), (340, 339, 401, 400), (337, 336, 395, 394), (398, 334, 341, 399), (401, 339, 338, 353), (397, 402, 334, 398), (396, 335, 402, 397), (399, 341, 340, 400), (395, 336, 335, 396), (352, 403, 337, 394), (266, 264, 258, 260), (266, 261, 256, 264), (352, 346, 344, 350), (352, 350, 342, 347), (267, 262, 259, 265), (267, 265, 257, 263), (348, 353, 351, 345), (351, 353, 349, 343), (347, 261, 266, 352), (263, 349, 353, 267), (430, 408, 404, 415), (424, 415, 404, 407), (414, 405, 408, 430), (433, 432, 417, 418), (432, 431, 416, 417), (431, 430, 415, 416), (495, 489, 447, 456), (457, 446, 447, 456), (457, 458, 445, 446), (458, 459, 444, 445), (506, 507, 460, 443), (443, 460, 461, 442), (502, 501, 418, 421), (421, 418, 417, 422), (422, 417, 416, 423), (423, 416, 415, 424), (406, 405, 414, 425), (425, 414, 413, 426), (426, 413, 412, 427), (427, 412, 411, 428), (503, 500, 410, 429), (442, 461, 462, 441), (462, 463, 440, 441), (493, 488, 440, 463), (451, 474, 475, 448), (499, 509, 476, 452), (485, 451, 448, 484), (510, 499, 452, 483), (411, 412, 432, 433), (412, 413, 431, 432), (413, 414, 430, 431), (504, 436, 428, 503), (436, 437, 427, 428), (437, 438, 426, 427), (426, 438, 439, 425), (406, 425, 439, 409), (505, 433, 418, 501), (500, 411, 433, 505), (436, 443, 442, 437), (439, 440, 488, 409), (441, 440, 439, 438), (504, 506, 443, 436), (437, 442, 441, 438), (481, 454, 455, 480), (482, 453, 454, 481), (483, 452, 453, 482), (486, 450, 451, 485), (487, 449, 450, 486), (497, 491, 449, 487), (457, 456, 487, 486), (458, 457, 486, 485), (459, 458, 485, 484), (507, 459, 484, 510), (461, 460, 483, 482), (462, 461, 482, 481), (463, 462, 481, 480), (493, 463, 480, 496), (465, 464, 479, 478), (466, 465, 478, 477), (467, 466, 477, 476), (508, 467, 476, 509), (469, 468, 475, 474), (470, 469, 474, 473), (471, 470, 473, 472), (454, 478, 479, 455), (453, 477, 478, 454), (452, 476, 477, 453), (450, 473, 474, 451), (449, 472, 473, 450), (480, 455, 490, 496), (456, 495, 497, 487), (464, 492, 498, 479), (455, 479, 498, 490), (444, 459, 507, 506), (420, 419, 501, 502), (428, 411, 500, 503), (448, 475, 509, 499), (484, 448, 499, 510), (435, 504, 503, 429), (434, 505, 501, 419), (435, 444, 506, 504), (460, 507, 510, 483), (468, 508, 509, 475), (534, 517, 512, 513), (515, 538, 525, 511), (538, 537, 524, 525), (537, 536, 523, 524), (595, 561, 553, 592), (562, 552, 553, 561), (562, 563, 551, 552), (563, 564, 550, 551), (606, 607, 565, 549), (549, 565, 566, 548), (514, 511, 525, 526), (526, 525, 524, 527), (527, 524, 523, 528), (528, 523, 522, 529), (603, 600, 520, 531), (531, 520, 519, 532), (532, 519, 518, 533), (533, 518, 517, 534), (548, 566, 567, 547), (557, 578, 579, 554), (599, 609, 580, 558), (588, 557, 554, 587), (610, 599, 558, 586), (512, 517, 538, 515), (517, 518, 537, 538), (518, 519, 536, 537), (513, 516, 540, 534), (533, 534, 540, 541), (533, 541, 542, 532), (532, 542, 543, 531), (604, 544, 530, 603), (536, 539, 522, 523), (605, 535, 521, 601), (519, 520, 539, 536), (544, 549, 548, 545), (604, 606, 549, 544), (542, 551, 550, 543), (553, 552, 541, 540), (545, 548, 547, 546), (541, 552, 551, 542), (516, 592, 553, 540), (584, 560, 489, 495), (585, 559, 560, 584), (586, 558, 559, 585), (589, 556, 557, 588), (590, 555, 556, 589), (596, 593, 555, 590), (562, 561, 590, 589), (563, 562, 589, 588), (564, 563, 588, 587), (607, 564, 587, 610), (566, 565, 586, 585), (567, 566, 585, 584), (489, 583, 597, 491), (569, 568, 583, 582), (570, 569, 582, 581), (571, 570, 581, 580), (608, 571, 580, 609), (573, 572, 579, 578), (574, 573, 578, 577), (575, 574, 577, 576), (594, 575, 576, 598), (559, 581, 582, 560), (558, 580, 581, 559), (556, 577, 578, 557), (555, 576, 577, 556), (593, 598, 576, 555), (561, 595, 596, 590), (550, 564, 607, 606), (529, 522, 601, 602), (554, 579, 609, 599), (587, 554, 599, 610), (543, 604, 603, 531), (539, 605, 601, 522), (520, 600, 605, 539), (543, 550, 606, 604), (565, 607, 610, 586), (572, 608, 609, 579), (494, 471, 472, 597), (491, 597, 472, 449), (560, 582, 583, 489), (567, 456, 447, 547), (456, 567, 584, 495), (495, 489, 491, 497), (444, 447, 591, 448), (547, 447, 444, 546), (406, 409, 408, 405), (490, 488, 493, 496), (408, 409, 407, 404), (492, 488, 490, 498), (592, 593, 596, 595), (516, 513, 512, 515), (516, 515, 511, 514), (592, 594, 598, 593), (594, 592, 516, 514), (488, 492, 407, 409), (655, 620, 612, 631), (646, 631, 612, 618), (654, 623, 613, 615), (630, 614, 620, 655), (619, 661, 638, 611), (661, 660, 637, 638), (660, 659, 636, 637), (658, 657, 633, 634), (657, 656, 632, 633), (656, 655, 631, 632), (726, 687, 678, 720), (688, 677, 678, 687), (688, 689, 676, 677), (689, 690, 675, 676), (675, 690, 691, 674), (674, 691, 692, 673), (616, 611, 638, 639), (639, 638, 637, 640), (640, 637, 636, 641), (641, 636, 635, 642), (642, 635, 634, 643), (643, 634, 633, 644), (644, 633, 632, 645), (645, 632, 631, 646), (617, 614, 630, 647), (647, 630, 629, 648), (648, 629, 628, 649), (649, 628, 627, 650), (650, 627, 626, 651), (651, 626, 625, 652), (652, 625, 624, 653), (653, 624, 623, 654), (673, 692, 693, 672), (693, 694, 671, 672), (724, 719, 671, 694), (682, 705, 706, 679), (679, 706, 707, 683), (716, 682, 679, 715), (715, 679, 683, 714), (613, 623, 661, 619), (623, 624, 660, 661), (624, 625, 659, 660), (627, 628, 657, 658), (628, 629, 656, 657), (629, 630, 655, 656), (615, 621, 663, 654), (653, 654, 663, 664), (653, 664, 665, 652), (652, 665, 666, 651), (666, 667, 650, 651), (667, 668, 649, 650), (668, 669, 648, 649), (648, 669, 670, 647), (617, 647, 670, 622), (659, 662, 635, 636), (662, 658, 634, 635), (625, 626, 662, 659), (626, 627, 658, 662), (667, 674, 673, 668), (670, 671, 719, 622), (672, 671, 670, 669), (666, 675, 674, 667), (665, 676, 675, 666), (678, 677, 664, 663), (668, 673, 672, 669), (664, 677, 676, 665), (621, 720, 678, 663), (712, 685, 686, 711), (713, 684, 685, 712), (714, 683, 684, 713), (717, 681, 682, 716), (718, 680, 681, 717), (728, 722, 680, 718), (688, 687, 718, 717), (689, 688, 717, 716), (690, 689, 716, 715), (691, 690, 715, 714), (692, 691, 714, 713), (693, 692, 713, 712), (694, 693, 712, 711), (724, 694, 711, 727), (696, 695, 710, 709), (697, 696, 709, 708), (698, 697, 708, 707), (699, 698, 707, 706), (700, 699, 706, 705), (701, 700, 705, 704), (702, 701, 704, 703), (725, 702, 703, 730), (685, 709, 710, 686), (684, 708, 709, 685), (683, 707, 708, 684), (681, 704, 705, 682), (680, 703, 704, 681), (722, 730, 703, 680), (711, 686, 721, 727), (687, 726, 728, 718), (695, 723, 729, 710), (686, 710, 729, 721), (721, 719, 724, 727), (723, 719, 721, 729), (617, 622, 620, 614), (620, 622, 618, 612), (621, 615, 613, 619), (720, 722, 728, 726), (720, 725, 730, 722), (621, 619, 611, 616), (725, 720, 621, 616), (719, 723, 618, 622), (639, 702, 725, 616), (695, 646, 618, 723), (749, 750, 732, 731), (744, 739, 747, 748), (736, 735, 734, 733), (734, 735, 741, 737), (737, 741, 742, 738), (736, 733, 740, 743), (743, 740, 739, 744), (748, 747, 745, 746), (738, 742, 750, 749), (748, 750, 742, 744), (750, 748, 746, 732), (747, 749, 731, 745), (739, 738, 749, 747), (738, 739, 740, 737), (740, 733, 734, 737), (741, 735, 736, 743), (744, 742, 741, 743)])
me_cube_010.polygons.foreach_set('material_index', [5, 5, 5, 5, 5, 5, 5, 5, 5, 5, 5, 5, 5, 5, 5, 5, 5, 5, 5, 5, 5, 5, 5, 5, 5, 5, 5, 5, 5, 5, 5, 5, 5, 5, 5, 5, 5, 5, 5, 5, 5, 5, 5, 5, 5, 5, 5, 5, 5, 5, 5, 5, 5, 5, 5, 5, 5, 5, 5, 5, 5, 5, 5, 5, 5, 5, 5, 5, 5, 5, 5, 5, 5, 5, 5, 5, 5, 5, 5, 5, 5, 5, 5, 5, 5, 5, 5, 5, 5, 5, 5, 5, 5, 5, 5, 5, 5, 5, 5, 5, 5, 5, 5, 5, 5, 5, 5, 5, 5, 5, 5, 5, 5, 5, 5, 5, 5, 5, 5, 5, 5, 5, 5, 5, 5, 5, 5, 5, 5, 5, 5, 5, 5, 5, 5, 5, 5, 5, 5, 5, 5, 5, 5, 5, 5, 5, 5, 5, 5, 5, 5, 5, 5, 5, 5, 5, 5, 5, 5, 5, 5, 5, 5, 5, 5, 5, 5, 5, 5, 5, 5, 5, 5, 5, 5, 5, 5, 5, 5, 5, 5, 5, 5, 5, 5, 5, 5, 5, 5, 5, 5, 5, 5, 5, 5, 5, 5, 5, 5, 5, 5, 5, 5, 5, 5, 5, 5, 5, 5, 5, 5, 5, 5, 5, 5, 5, 5, 5, 5, 5, 5, 5, 5, 5, 5, 5, 5, 5, 5, 5, 5, 5, 5, 5, 5, 5, 5, 5, 5, 5, 5, 5, 5, 5, 5, 5, 5, 5, 5, 5, 5, 5, 5, 5, 5, 5, 5, 5, 5, 5, 5, 5, 5, 5, 5, 5, 5, 5, 5, 5, 5, 5, 5, 5, 5, 5, 5, 5, 5, 5, 5, 5, 5, 5, 5, 5, 5, 5, 5, 5, 5, 5, 5, 5, 5, 5, 5, 5, 5, 5, 5, 5, 5, 5, 5, 5, 5, 5, 5, 5, 5, 5, 5, 5, 5, 5, 5, 5, 5, 5, 5, 5, 5, 5, 5, 5, 5, 5, 5, 5, 5, 5, 5, 5, 5, 5, 5, 5, 5, 5, 5, 5, 5, 5, 5, 5, 5, 5, 5, 5, 5, 5, 5, 5, 5, 5, 5, 5, 5, 5, 5, 5, 5, 5, 5, 5, 5, 5, 5, 5, 5, 5, 5, 5, 5, 5, 5, 5, 5, 5, 5, 5, 5, 5, 5, 5, 5, 5, 5, 5, 5, 5, 5, 5, 5, 5, 5, 5, 5, 5, 5, 5, 5, 5, 5, 5, 5, 5, 5, 5, 5, 5, 5, 5, 5, 5, 5, 5, 5, 5, 5, 5, 5, 5, 5, 5, 5, 5, 5, 5, 5, 5, 5, 5, 5, 5, 5, 5, 5, 5, 5, 5, 5, 5, 5, 5, 5, 5, 5, 5, 5, 5, 5, 5, 5, 5, 5, 5, 5, 5, 5, 5, 5, 5, 5, 5, 5, 5, 5, 5, 5, 5, 5, 5, 5, 5, 5, 5, 5, 5, 5, 5, 5, 5, 5, 5, 5, 5, 5, 5, 5, 5, 5, 5, 5, 5, 5, 5, 5, 5, 5, 5, 5, 5, 5, 5, 5, 5, 5, 5, 5, 5, 5, 5, 5, 5, 5, 5, 5, 5, 5, 5, 5, 5, 5, 5, 5, 5, 5, 5, 5, 5, 5, 5, 5, 5, 5, 5, 5, 5, 5, 5, 5, 5, 5, 5, 5, 5, 5, 5, 5, 5, 5, 5, 5, 5, 5, 5, 5, 5, 5, 5, 5, 5, 5, 5, 5, 5, 5, 5, 5, 5, 5, 5, 5, 5, 5, 5, 5, 5, 5, 5, 5, 5, 5, 5, 5, 5, 5, 5, 5, 5, 5, 5, 5, 5, 5, 5, 5, 5, 5, 5, 5, 5, 5, 5, 5, 5, 5, 5, 5, 5, 5, 5, 5, 5, 5, 5, 5, 5, 5, 5, 5, 5, 5, 5, 5, 5, 5, 5, 5, 5, 5, 5, 5, 5, 5, 5, 5, 5, 5, 5, 5, 5, 5, 5, 5])
_uv = me_cube_010.uv_layers.new(name='UVMap')
_uv.uv.foreach_set('vector', [0.5517, 0.5982, 0.5681, 0.4741, 0.6049, 0.4754, 0.5814, 0.604, 0.521, 0.5952, 0.5275, 0.4706, 0.5681, 0.4741, 0.5517, 0.5982, 0.4911, 0.5952, 0.4913, 0.4659, 0.5275, 0.4706, 0.521, 0.5952, 0.5228, 0.7117, 0.5221, 0.7119, 0.522, 0.7113, 0.5226, 0.7115, 0.5275, 0.7103, 0.5275, 0.7103, 0.5275, 0.7103, 0.5275, 0.7103, 0.5359, 0.7027, 0.5359, 0.7046, 0.535, 0.7047, 0.5359, 0.7022, 0.5359, 0.7046, 0.5365, 0.7065, 0.5358, 0.7066, 0.535, 0.7047, 0.5359, 0.7022, 0.535, 0.7047, 0.5344, 0.7048, 0.5359, 0.7023, 0.535, 0.7047, 0.5358, 0.7066, 0.5355, 0.7067, 0.5344, 0.7048, 0.5647, 0.3211, 0.5674, 0.3466, 0.5608, 0.3458, 0.5612, 0.3217, 0.4362, 0.4202, 0.5254, 0.2905, 0.5522, 0.3212, 0.4786, 0.4494, 0.5248, 0.7032, 0.5228, 0.7024, 0.5293, 0.7038, 0.5261, 0.7058, 0.5242, 0.7103, 0.5244, 0.7106, 0.5228, 0.7117, 0.5226, 0.7115, 0.5244, 0.7106, 0.5247, 0.7111, 0.5232, 0.7123, 0.5228, 0.7117, 0.5247, 0.7111, 0.525, 0.7115, 0.5235, 0.7128, 0.5232, 0.7123, 0.5264, 0.7111, 0.5261, 0.7105, 0.5262, 0.7106, 0.5264, 0.7111, 0.5266, 0.7116, 0.5266, 0.7116, 0.5266, 0.7116, 0.5266, 0.7116, 0.5265, 0.7114, 0.5264, 0.7111, 0.5264, 0.7111, 0.5265, 0.7114, 0.528, 0.7115, 0.5283, 0.7111, 0.5297, 0.7123, 0.5293, 0.7128, 0.5556, 0.3218, 0.5522, 0.3212, 0.5254, 0.2905, 0.5478, 0.2813, 0.5612, 0.3217, 0.5556, 0.3218, 0.5478, 0.2813, 0.5738, 0.2789, 0.5647, 0.3211, 0.5612, 0.3217, 0.5738, 0.2789, 0.596, 0.2926, 0.5358, 0.7022, 0.5335, 0.7051, 0.5329, 0.7047, 0.536, 0.7022, 0.5354, 0.7023, 0.536, 0.7022, 0.5329, 0.7047, 0.5316, 0.7039, 0.5303, 0.7031, 0.5361, 0.7009, 0.5354, 0.7023, 0.5316, 0.7039, 0.5286, 0.7023, 0.5271, 0.705, 0.5361, 0.7009, 0.5303, 0.7031, 0.5252, 0.7021, 0.5237, 0.704, 0.5271, 0.705, 0.5286, 0.7023, 0.5169, 0.6996, 0.5237, 0.704, 0.5252, 0.7021, 0.5233, 0.7028, 0.5176, 0.7011, 0.5169, 0.6996, 0.5233, 0.7028, 0.5218, 0.7035, 0.5176, 0.7011, 0.5218, 0.7035, 0.5203, 0.7042, 0.5169, 0.701, 0.5171, 0.7011, 0.5169, 0.701, 0.5203, 0.7042, 0.5196, 0.7045, 0.5367, 0.7024, 0.5366, 0.7045, 0.5359, 0.7046, 0.5359, 0.7027, 0.5522, 0.3212, 0.5467, 0.3454, 0.4913, 0.4659, 0.4786, 0.4494, 0.5437, 0.6892, 0.5486, 0.6719, 0.5814, 0.604, 0.5914, 0.6109, 0.5303, 0.7116, 0.5309, 0.7115, 0.5308, 0.712, 0.5301, 0.7118, 0.5301, 0.7118, 0.5308, 0.712, 0.5303, 0.7127, 0.5297, 0.7123, 0.5297, 0.7123, 0.5303, 0.7127, 0.53, 0.7132, 0.5293, 0.7128, 0.5266, 0.7105, 0.527, 0.7105, 0.5269, 0.7106, 0.5266, 0.7105, 0.5268, 0.7114, 0.5268, 0.7114, 0.5267, 0.7116, 0.5267, 0.7116, 0.5235, 0.7128, 0.5229, 0.7132, 0.5225, 0.7127, 0.5232, 0.7123, 0.5232, 0.7123, 0.5225, 0.7127, 0.5221, 0.7119, 0.5228, 0.7117, 0.5256, 0.7103, 0.5256, 0.7103, 0.5256, 0.7103, 0.5256, 0.7103, 0.5256, 0.7103, 0.5256, 0.7103, 0.5255, 0.7101, 0.5254, 0.7104, 0.5254, 0.7104, 0.5255, 0.7101, 0.526, 0.7101, 0.5257, 0.7106, 0.5261, 0.7105, 0.526, 0.7101, 0.5265, 0.7104, 0.5265, 0.7105, 0.5265, 0.7105, 0.5265, 0.7104, 0.5266, 0.7104, 0.5266, 0.7105, 0.5266, 0.7105, 0.5266, 0.7104, 0.5271, 0.7101, 0.527, 0.7105, 0.5273, 0.7106, 0.5271, 0.7101, 0.5276, 0.7101, 0.5277, 0.7104, 0.5277, 0.7104, 0.5276, 0.7101, 0.5275, 0.7103, 0.5275, 0.7103, 0.5612, 0.3217, 0.5608, 0.3458, 0.5533, 0.3452, 0.5556, 0.3218, 0.517, 0.7016, 0.5169, 0.7038, 0.5162, 0.7038, 0.5162, 0.7012, 0.5171, 0.701, 0.5179, 0.704, 0.5169, 0.7038, 0.517, 0.7016, 0.517, 0.7011, 0.5186, 0.7042, 0.5179, 0.704, 0.5171, 0.701, 0.5359, 0.7027, 0.5359, 0.7022, 0.536, 0.7022, 0.5354, 0.7023, 0.5367, 0.7024, 0.5359, 0.7027, 0.5354, 0.7023, 0.5361, 0.7009, 0.5256, 0.7103, 0.5256, 0.7103, 0.5244, 0.7106, 0.5242, 0.7103, 0.5256, 0.7103, 0.5254, 0.7104, 0.5247, 0.7111, 0.5244, 0.7106, 0.5254, 0.7104, 0.5257, 0.7106, 0.525, 0.7115, 0.5247, 0.7111, 0.5267, 0.7116, 0.5266, 0.7116, 0.5266, 0.7116, 0.5267, 0.7116, 0.527, 0.7105, 0.5268, 0.711, 0.5268, 0.711, 0.5269, 0.7106, 0.5266, 0.7116, 0.5265, 0.7114, 0.5265, 0.7114, 0.5266, 0.7116, 0.5273, 0.7106, 0.5277, 0.7104, 0.5283, 0.7111, 0.528, 0.7115, 0.5261, 0.7058, 0.5437, 0.6892, 0.5361, 0.7009, 0.5271, 0.705, 0.5248, 0.7032, 0.5261, 0.7058, 0.5271, 0.705, 0.5237, 0.704, 0.5113, 0.6874, 0.5248, 0.7032, 0.5237, 0.704, 0.5169, 0.6996, 0.517, 0.7016, 0.5162, 0.7012, 0.5169, 0.6996, 0.5176, 0.7011, 0.5171, 0.701, 0.517, 0.7016, 0.5176, 0.7011, 0.5169, 0.701, 0.517, 0.7011, 0.5171, 0.701, 0.5169, 0.701, 0.5171, 0.7011, 0.5164, 0.7059, 0.5171, 0.7061, 0.5172, 0.7068, 0.5163, 0.7067, 0.5157, 0.7058, 0.5164, 0.7059, 0.5163, 0.7067, 0.5156, 0.7066, 0.7241, 0.8915, 0.7241, 0.9263, 0.7241, 0.9631, 0.7168, 0.9631, 0.7168, 0.9263, 0.7168, 0.8915, 0.5256, 0.7103, 0.524, 0.7097, 0.5244, 0.7095, 0.5256, 0.7103, 0.5255, 0.7101, 0.5256, 0.7103, 0.5244, 0.7095, 0.525, 0.7091, 0.5255, 0.7101, 0.525, 0.7091, 0.5256, 0.7089, 0.526, 0.7101, 0.526, 0.7101, 0.5256, 0.7089, 0.5262, 0.7089, 0.5265, 0.7104, 0.5262, 0.7089, 0.5269, 0.7089, 0.5266, 0.7104, 0.5265, 0.7104, 0.5269, 0.7089, 0.5275, 0.709, 0.5271, 0.7101, 0.5266, 0.7104, 0.5275, 0.709, 0.5281, 0.7092, 0.5276, 0.7101, 0.5271, 0.7101, 0.5276, 0.7101, 0.5281, 0.7092, 0.5287, 0.7096, 0.5275, 0.7103, 0.5275, 0.7103, 0.5275, 0.7103, 0.5287, 0.7096, 0.529, 0.7098, 0.6203, 0.4609, 0.5647, 0.3211, 0.596, 0.2926, 0.6677, 0.4375, 0.5261, 0.7058, 0.5293, 0.7038, 0.5486, 0.6719, 0.5437, 0.6892, 0.5365, 0.7065, 0.537, 0.7064, 0.5372, 0.7071, 0.5365, 0.7072, 0.5358, 0.7066, 0.5365, 0.7065, 0.5365, 0.7072, 0.5357, 0.7073, 0.5355, 0.7067, 0.5358, 0.7066, 0.5357, 0.7073, 0.5352, 0.7072, 0.5366, 0.7045, 0.537, 0.7064, 0.5365, 0.7065, 0.5359, 0.7046, 0.4786, 0.4494, 0.4913, 0.4659, 0.4911, 0.5952, 0.48, 0.6, 0.5556, 0.3218, 0.5533, 0.3452, 0.5467, 0.3454, 0.5522, 0.3212, 0.48, 0.6, 0.4911, 0.5952, 0.51, 0.6697, 0.5113, 0.6874, 0.5267, 0.7116, 0.5267, 0.7116, 0.5267, 0.7117, 0.5267, 0.7116, 0.5267, 0.7116, 0.5267, 0.7117, 0.5266, 0.7117, 0.5266, 0.7116, 0.5266, 0.7116, 0.5266, 0.7117, 0.5266, 0.7116, 0.5266, 0.7116, 0.5265, 0.7105, 0.5266, 0.7105, 0.5266, 0.7105, 0.5265, 0.7105, 0.5264, 0.7115, 0.5265, 0.7114, 0.5266, 0.7116, 0.5266, 0.7116, 0.5267, 0.7116, 0.5267, 0.7116, 0.5267, 0.7116, 0.5267, 0.7116, 0.5287, 0.7106, 0.5288, 0.7104, 0.5303, 0.7116, 0.5301, 0.7118, 0.5275, 0.7103, 0.5275, 0.7103, 0.5288, 0.7104, 0.5287, 0.7106, 0.5169, 0.7038, 0.5164, 0.7059, 0.5157, 0.7058, 0.5162, 0.7038, 0.5179, 0.704, 0.5171, 0.7061, 0.5164, 0.7059, 0.5169, 0.7038, 0.5283, 0.7111, 0.5287, 0.7106, 0.5301, 0.7118, 0.5297, 0.7123, 0.5186, 0.7042, 0.5174, 0.7061, 0.5171, 0.7061, 0.5179, 0.704, 0.5359, 0.7022, 0.5359, 0.7023, 0.5358, 0.7022, 0.536, 0.7022, 0.5277, 0.7104, 0.5275, 0.7103, 0.5287, 0.7106, 0.5283, 0.7111, 0.5264, 0.7111, 0.5265, 0.711, 0.5266, 0.7114, 0.5265, 0.7114, 0.5265, 0.711, 0.5267, 0.711, 0.5267, 0.7113, 0.5266, 0.7114, 0.5267, 0.711, 0.5268, 0.711, 0.5268, 0.7114, 0.5267, 0.7113, 0.5265, 0.7114, 0.5266, 0.7114, 0.5266, 0.7116, 0.5266, 0.7116, 0.5262, 0.7106, 0.5265, 0.7105, 0.5265, 0.711, 0.5264, 0.7111, 0.5265, 0.7105, 0.5266, 0.7105, 0.5267, 0.711, 0.5265, 0.711, 0.5266, 0.7105, 0.5269, 0.7106, 0.5268, 0.711, 0.5267, 0.711, 0.5266, 0.7114, 0.5267, 0.7113, 0.5267, 0.7116, 0.5266, 0.7116, 0.5267, 0.7113, 0.5268, 0.7114, 0.5267, 0.7116, 0.5267, 0.7116, 0.5261, 0.7105, 0.5265, 0.7105, 0.5265, 0.7105, 0.5262, 0.7106, 0.5268, 0.7114, 0.5267, 0.7116, 0.5267, 0.7116, 0.5268, 0.7114, 0.5268, 0.711, 0.5268, 0.7114, 0.5268, 0.7114, 0.5268, 0.711, 0.6604, 0.9631, 0.6604, 0.9263, 0.6604, 0.8915, 0.6706, 0.8915, 0.6706, 0.9263, 0.6706, 0.9631, 0.6498, 0.9631, 0.6498, 0.9263, 0.6498, 0.8915, 0.6604, 0.8915, 0.6604, 0.9263, 0.6604, 0.9631, 0.6359, 0.9631, 0.6359, 0.9263, 0.6359, 0.8915, 0.6498, 0.8915, 0.6498, 0.9263, 0.6498, 0.9631, 0.6359, 0.9263, 0.6359, 0.9631, 0.6286, 0.9631, 0.6286, 0.9263, 0.6286, 0.8915, 0.6359, 0.8915, 0.5171, 0.7061, 0.5174, 0.7061, 0.5177, 0.7067, 0.5172, 0.7068, 0.4913, 0.4659, 0.5467, 0.3454, 0.5533, 0.3452, 0.5275, 0.4706, 0.51, 0.6697, 0.4911, 0.5952, 0.521, 0.5952, 0.5228, 0.7024, 0.5228, 0.7024, 0.521, 0.5952, 0.5517, 0.5982, 0.5293, 0.7038, 0.5293, 0.7038, 0.5517, 0.5982, 0.5814, 0.604, 0.5486, 0.6719, 0.5275, 0.4706, 0.5533, 0.3452, 0.5608, 0.3458, 0.5681, 0.4741, 0.5681, 0.4741, 0.5608, 0.3458, 0.5674, 0.3466, 0.6049, 0.4754, 0.5113, 0.6874, 0.51, 0.6697, 0.5228, 0.7024, 0.5248, 0.7032, 0.6203, 0.4609, 0.6049, 0.4754, 0.5674, 0.3466, 0.5647, 0.3211, 0.5914, 0.6109, 0.5814, 0.604, 0.6049, 0.4754, 0.6203, 0.4609, 0.7029, 0.8915, 0.7168, 0.8915, 0.7168, 0.9263, 0.7168, 0.9631, 0.7029, 0.9631, 0.7029, 0.9263, 0.6922, 0.8915, 0.7029, 0.8915, 0.7029, 0.9263, 0.7029, 0.9631, 0.6922, 0.9631, 0.6922, 0.9263, 0.6821, 0.9631, 0.6821, 0.9263, 0.6821, 0.8915, 0.6922, 0.8915, 0.6922, 0.9263, 0.6922, 0.9631, 0.5196, 0.7045, 0.5186, 0.7042, 0.517, 0.7011, 0.5171, 0.7011, 0.5196, 0.7045, 0.5177, 0.7067, 0.5174, 0.7061, 0.5186, 0.7042, 0.524, 0.7097, 0.5256, 0.7103, 0.5256, 0.7103, 0.5242, 0.7103, 0.524, 0.7097, 0.5242, 0.7103, 0.5226, 0.7115, 0.522, 0.7113, 0.529, 0.7098, 0.5288, 0.7104, 0.5275, 0.7103, 0.5275, 0.7103, 0.529, 0.7098, 0.5309, 0.7115, 0.5303, 0.7116, 0.5288, 0.7104, 0.5344, 0.7048, 0.5335, 0.7051, 0.5358, 0.7022, 0.5359, 0.7023, 0.5335, 0.7051, 0.5344, 0.7048, 0.5355, 0.7067, 0.5352, 0.7072, 0.5352, 0.7072, 0.5309, 0.7115, 0.529, 0.7098, 0.5335, 0.7051, 0.522, 0.7113, 0.5177, 0.7067, 0.5196, 0.7045, 0.524, 0.7097, 0.6706, 0.9631, 0.6706, 0.9263, 0.6706, 0.8915, 0.6821, 0.8915, 0.6821, 0.9263, 0.6821, 0.9631, 0.9575, 0.7844, 0.862, 0.7844, 0.862, 0.714, 0.9575, 0.714, 0.1895, 0.3627, 0.09677, 0.3754, 0.09845, 0.3578, 0.1838, 0.3476, 0.4116, 0.8911, 0.4116, 0.9627, 0.3161, 0.9627, 0.3161, 0.8911, 0.9575, 0.9686, 0.862, 0.9686, 0.862, 0.8837, 0.9575, 0.8837, 0.9575, 0.8837, 0.862, 0.8837, 0.862, 0.7988, 0.9575, 0.7988, 0.2205, 0.5235, 0.1302, 0.5416, 0.1131, 0.4611, 0.2045, 0.4433, 0.2045, 0.4433, 0.1131, 0.4611, 0.09677, 0.3754, 0.1895, 0.3627, 0.1838, 0.3476, 0.09845, 0.3578, 0.08251, 0.291, 0.1824, 0.2789, 0.8782, 0.0708, 0.7588, 0.0708, 0.7588, 0.0003701, 0.8782, 0.0003701, 0.261, 0.3726, 0.1898, 0.3629, 0.1936, 0.3483, 0.2629, 0.357, 0.8782, 0.2549, 0.7588, 0.2549, 0.7588, 0.1701, 0.8782, 0.1701, 0.8782, 0.1701, 0.7588, 0.1701, 0.7588, 0.08523, 0.8782, 0.08523, 0.2386, 0.5403, 0.1677, 0.5308, 0.1789, 0.4468, 0.25, 0.4561, 0.25, 0.4561, 0.1789, 0.4468, 0.1898, 0.3629, 0.261, 0.3726, 0.2629, 0.357, 0.1936, 0.3483, 0.1941, 0.2789, 0.2697, 0.2841, 0.3825, 0.3846, 0.261, 0.3726, 0.2629, 0.357, 0.3823, 0.3691, 0.5556, 0.9638, 0.5556, 0.9996, 0.4362, 0.9996, 0.4362, 0.9638, 0.3565, 0.5567, 0.2386, 0.5403, 0.25, 0.4561, 0.3686, 0.4718, 0.3686, 0.4718, 0.25, 0.4561, 0.261, 0.3726, 0.3825, 0.3846, 0.3823, 0.3691, 0.2629, 0.357, 0.2697, 0.2841, 0.3926, 0.2982, 0.1838, 0.3476, 0.1936, 0.3483, 0.1898, 0.3629, 0.1895, 0.3627, 0.1936, 0.3483, 0.1838, 0.3476, 0.1824, 0.2789, 0.1941, 0.2789, 0.1131, 0.4611, 0.1302, 0.5416, 0.06317, 0.5562, 0.04588, 0.4767, 0.02498, 0.3985, 0.09677, 0.3754, 0.1131, 0.4611, 0.04588, 0.4767, 0.8782, 0.08523, 0.7588, 0.08523, 0.7588, 0.0708, 0.8782, 0.0708, 0.9575, 0.7988, 0.862, 0.7988, 0.862, 0.7844, 0.9575, 0.7844, 0.09677, 0.3754, 0.02498, 0.3985, 0.02054, 0.3854, 0.09845, 0.3578, 0.09845, 0.3578, 0.02054, 0.3854, 0.0003701, 0.3143, 0.08251, 0.291, 0.4047, 0.4774, 0.3922, 0.5619, 0.3565, 0.5567, 0.3686, 0.4718, 0.3825, 0.3846, 0.419, 0.392, 0.4047, 0.4774, 0.3686, 0.4718, 0.3823, 0.3691, 0.4221, 0.3781, 0.419, 0.392, 0.3825, 0.3846, 0.4221, 0.3781, 0.3823, 0.3691, 0.3926, 0.2982, 0.4355, 0.3055, 0.8613, 0.7844, 0.7707, 0.7844, 0.7707, 0.714, 0.8613, 0.714, 0.08523, 0.818, 0.08523, 0.9134, 0.0708, 0.9134, 0.0708, 0.818, 0.3161, 0.8904, 0.3161, 0.8187, 0.4116, 0.8187, 0.4116, 0.8904, 0.8613, 0.9715, 0.7658, 0.9715, 0.7658, 0.8867, 0.8613, 0.8867, 0.8613, 0.8867, 0.7658, 0.8867, 0.7658, 0.8018, 0.8613, 0.8018, 0.2549, 0.818, 0.2549, 0.9134, 0.1701, 0.9134, 0.1701, 0.818, 0.1701, 0.818, 0.1701, 0.9134, 0.08523, 0.9134, 0.08523, 0.818, 0.0708, 0.818, 0.0708, 0.9134, 0.0003701, 0.9134, 0.0003702, 0.818, 0.4355, 0.6331, 0.3161, 0.6331, 0.3161, 0.5626, 0.4355, 0.5626, 0.072, 0.6475, 0.0003737, 0.6475, 0.0003731, 0.6331, 0.07199, 0.6331, 0.4355, 0.818, 0.3161, 0.818, 0.3161, 0.7331, 0.4355, 0.7331, 0.4355, 0.7331, 0.3161, 0.7331, 0.3161, 0.6483, 0.4355, 0.6483, 0.072, 0.8172, 0.0003816, 0.8172, 0.0003776, 0.7324, 0.072, 0.7324, 0.072, 0.7324, 0.0003776, 0.7324, 0.0003737, 0.6475, 0.072, 0.6475, 0.07199, 0.6331, 0.0003731, 0.6331, 0.0003701, 0.5626, 0.07199, 0.5626, 0.1914, 0.6475, 0.072, 0.6475, 0.07199, 0.6331, 0.1914, 0.6331, 0.2922, 0.9993, 0.2922, 0.9635, 0.4116, 0.9635, 0.4116, 0.9993, 0.1914, 0.8172, 0.072, 0.8172, 0.072, 0.7324, 0.1914, 0.7323, 0.1914, 0.7323, 0.072, 0.7324, 0.072, 0.6475, 0.1914, 0.6475, 0.1914, 0.6331, 0.07199, 0.6331, 0.07199, 0.5626, 0.1914, 0.5626, 0.1701, 0.9134, 0.2549, 0.9134, 0.2549, 0.985, 0.1701, 0.985, 0.08523, 0.985, 0.08523, 0.9134, 0.1701, 0.9134, 0.1701, 0.985, 0.4355, 0.6483, 0.3161, 0.6483, 0.3161, 0.6331, 0.4355, 0.6331, 0.8613, 0.8018, 0.7658, 0.8018, 0.7707, 0.7844, 0.8613, 0.7844, 0.08523, 0.9134, 0.08523, 0.985, 0.0708, 0.9948, 0.0708, 0.9134, 0.0708, 0.9134, 0.0708, 0.9948, 0.0003705, 0.9948, 0.0003701, 0.9134, 0.2272, 0.7324, 0.2272, 0.8172, 0.1914, 0.8172, 0.1914, 0.7323, 0.1914, 0.6475, 0.2272, 0.6475, 0.2272, 0.7324, 0.1914, 0.7323, 0.1914, 0.6331, 0.232, 0.6331, 0.2272, 0.6475, 0.1914, 0.6475, 0.232, 0.6331, 0.1914, 0.6331, 0.1914, 0.5626, 0.232, 0.5626, 0.7633, 0.6998, 0.763, 0.7005, 0.7625, 0.7002, 0.763, 0.6998, 0.7453, 0.6922, 0.7452, 0.6921, 0.7454, 0.6922, 0.7453, 0.6923, 0.7625, 0.6975, 0.7632, 0.6974, 0.7633, 0.6998, 0.763, 0.6998, 0.7632, 0.6974, 0.7643, 0.6976, 0.7641, 0.6999, 0.7633, 0.6998, 0.7643, 0.6976, 0.7651, 0.6977, 0.7649, 0.7, 0.7641, 0.6999, 0.8216, 0.6014, 0.7736, 0.6816, 0.7786, 0.6644, 0.812, 0.5947, 0.7856, 0.3164, 0.7889, 0.3146, 0.793, 0.3397, 0.7867, 0.3395, 0.8491, 0.4513, 0.8216, 0.6014, 0.812, 0.5947, 0.8343, 0.4661, 0.7443, 0.6946, 0.745, 0.6948, 0.7444, 0.6968, 0.7437, 0.6967, 0.7454, 0.697, 0.7457, 0.6976, 0.7452, 0.6977, 0.7451, 0.697, 0.7451, 0.697, 0.7452, 0.6977, 0.7443, 0.6976, 0.7444, 0.6968, 0.7444, 0.6968, 0.7443, 0.6976, 0.7436, 0.6975, 0.7437, 0.6967, 0.7547, 0.6944, 0.7405, 0.6766, 0.7395, 0.6588, 0.7522, 0.6928, 0.71, 0.4436, 0.6684, 0.4168, 0.7505, 0.2896, 0.7774, 0.3173, 0.7649, 0.7, 0.7647, 0.7009, 0.7639, 0.7008, 0.7641, 0.6999, 0.7641, 0.6999, 0.7639, 0.7008, 0.763, 0.7005, 0.7633, 0.6998, 0.7649, 0.6947, 0.7648, 0.6946, 0.765, 0.6946, 0.7649, 0.6946, 0.7649, 0.6946, 0.765, 0.6946, 0.7643, 0.6945, 0.7648, 0.6952, 0.7648, 0.6952, 0.7643, 0.6945, 0.7654, 0.6931, 0.7658, 0.695, 0.7736, 0.6816, 0.7654, 0.6931, 0.7576, 0.6966, 0.7568, 0.6939, 0.7568, 0.6939, 0.7576, 0.6966, 0.7533, 0.6983, 0.7547, 0.6944, 0.7547, 0.6944, 0.7533, 0.6983, 0.7452, 0.6907, 0.7405, 0.6766, 0.7445, 0.6923, 0.7452, 0.6907, 0.7459, 0.6923, 0.7453, 0.6927, 0.7453, 0.6927, 0.7459, 0.6923, 0.7452, 0.6921, 0.7453, 0.6922, 0.7649, 0.6947, 0.7649, 0.6946, 0.7632, 0.6974, 0.7625, 0.6975, 0.7649, 0.6946, 0.7648, 0.6952, 0.7643, 0.6976, 0.7632, 0.6974, 0.7648, 0.6952, 0.7658, 0.695, 0.7651, 0.6977, 0.7643, 0.6976, 0.7805, 0.3173, 0.7856, 0.3164, 0.7867, 0.3395, 0.7792, 0.3398, 0.7405, 0.6766, 0.7119, 0.5914, 0.7222, 0.5867, 0.7395, 0.6588, 0.7889, 0.3146, 0.8491, 0.4513, 0.8343, 0.4661, 0.793, 0.3397, 0.7445, 0.6923, 0.7453, 0.6927, 0.745, 0.6948, 0.7443, 0.6946, 0.7648, 0.6946, 0.7613, 0.6975, 0.7608, 0.697, 0.765, 0.6946, 0.7643, 0.6945, 0.765, 0.6946, 0.7608, 0.697, 0.7595, 0.6958, 0.7643, 0.6945, 0.7595, 0.6958, 0.7581, 0.6948, 0.7654, 0.6931, 0.7654, 0.6931, 0.7581, 0.6948, 0.7564, 0.6937, 0.7576, 0.6966, 0.7564, 0.6937, 0.7529, 0.6932, 0.7533, 0.6983, 0.7576, 0.6966, 0.7529, 0.6932, 0.7511, 0.6938, 0.7452, 0.6907, 0.7533, 0.6983, 0.7511, 0.6938, 0.7496, 0.6944, 0.7459, 0.6923, 0.7452, 0.6907, 0.7459, 0.6923, 0.7496, 0.6944, 0.7482, 0.6952, 0.7452, 0.6921, 0.7454, 0.6922, 0.7452, 0.6921, 0.7482, 0.6952, 0.7476, 0.6955, 0.7774, 0.3173, 0.7505, 0.2896, 0.7714, 0.281, 0.7805, 0.3173, 0.7805, 0.3173, 0.7714, 0.281, 0.7952, 0.2789, 0.7856, 0.3164, 0.7856, 0.3164, 0.7952, 0.2789, 0.8183, 0.2835, 0.7889, 0.3146, 0.7568, 0.6939, 0.7547, 0.6944, 0.7522, 0.6928, 0.7591, 0.6933, 0.8957, 0.426, 0.8491, 0.4513, 0.7889, 0.3146, 0.8183, 0.2835, 0.7774, 0.3173, 0.7805, 0.3173, 0.7792, 0.3398, 0.7726, 0.3403, 0.746, 0.6949, 0.7466, 0.6952, 0.7454, 0.697, 0.7451, 0.697, 0.7453, 0.6922, 0.7453, 0.6923, 0.7466, 0.6952, 0.746, 0.6949, 0.745, 0.6948, 0.746, 0.6949, 0.7451, 0.697, 0.7444, 0.6968, 0.7453, 0.6927, 0.7453, 0.6922, 0.746, 0.6949, 0.745, 0.6948, 0.812, 0.5947, 0.7826, 0.5893, 0.7975, 0.4656, 0.8343, 0.4661, 0.7826, 0.5893, 0.7519, 0.5867, 0.7572, 0.4634, 0.7975, 0.4656, 0.7519, 0.5867, 0.7222, 0.5867, 0.7217, 0.4594, 0.7572, 0.4634, 0.8343, 0.4661, 0.7975, 0.4656, 0.7867, 0.3395, 0.793, 0.3397, 0.7786, 0.6644, 0.7591, 0.6933, 0.7826, 0.5893, 0.812, 0.5947, 0.7591, 0.6933, 0.7522, 0.6928, 0.7519, 0.5867, 0.7826, 0.5893, 0.7522, 0.6928, 0.7395, 0.6588, 0.7222, 0.5867, 0.7519, 0.5867, 0.7975, 0.4656, 0.7572, 0.4634, 0.7792, 0.3398, 0.7867, 0.3395, 0.7572, 0.4634, 0.7217, 0.4594, 0.7726, 0.3403, 0.7792, 0.3398, 0.7736, 0.6816, 0.7568, 0.6939, 0.7591, 0.6933, 0.7786, 0.6644, 0.71, 0.4436, 0.7774, 0.3173, 0.7726, 0.3403, 0.7217, 0.4594, 0.7119, 0.5914, 0.71, 0.4436, 0.7217, 0.4594, 0.7222, 0.5867, 0.5536, 0.8915, 0.5642, 0.8915, 0.5642, 0.9264, 0.5536, 0.9264, 0.5397, 0.8915, 0.5536, 0.8915, 0.5536, 0.9264, 0.5397, 0.9264, 0.6279, 0.8915, 0.6279, 0.9264, 0.6206, 0.9264, 0.6206, 0.8915, 0.6066, 0.8915, 0.6206, 0.8915, 0.6206, 0.9264, 0.6066, 0.9264, 0.596, 0.8915, 0.6066, 0.8915, 0.6066, 0.9264, 0.596, 0.9264, 0.5859, 0.8915, 0.596, 0.8915, 0.596, 0.9264, 0.5859, 0.9264, 0.755, 0.7014, 0.7552, 0.7013, 0.756, 0.703, 0.7557, 0.7031, 0.7563, 0.7037, 0.7557, 0.7031, 0.756, 0.703, 0.7568, 0.7032, 0.7531, 0.7007, 0.7531, 0.7007, 0.7531, 0.7007, 0.7531, 0.7007, 0.7543, 0.7009, 0.7543, 0.7009, 0.7552, 0.7013, 0.755, 0.7014, 0.7521, 0.7008, 0.7523, 0.701, 0.7511, 0.7023, 0.7509, 0.7022, 0.7523, 0.701, 0.7526, 0.7014, 0.7517, 0.7028, 0.7511, 0.7023, 0.7526, 0.7014, 0.753, 0.7016, 0.7523, 0.7031, 0.7517, 0.7028, 0.7538, 0.7017, 0.7541, 0.7017, 0.7543, 0.7035, 0.7537, 0.7035, 0.7541, 0.7017, 0.7545, 0.7017, 0.755, 0.7034, 0.7543, 0.7035, 0.7545, 0.7017, 0.755, 0.7014, 0.7557, 0.7031, 0.755, 0.7034, 0.7501, 0.7021, 0.7509, 0.7022, 0.7511, 0.7023, 0.7504, 0.7027, 0.7504, 0.7027, 0.7511, 0.7023, 0.7517, 0.7028, 0.7512, 0.7035, 0.7512, 0.7035, 0.7517, 0.7028, 0.7523, 0.7031, 0.7519, 0.704, 0.7519, 0.704, 0.7523, 0.7031, 0.7529, 0.7033, 0.7527, 0.7042, 0.7527, 0.7042, 0.7529, 0.7033, 0.7537, 0.7035, 0.7536, 0.7044, 0.7536, 0.7044, 0.7537, 0.7035, 0.7543, 0.7035, 0.7544, 0.7044, 0.7544, 0.7044, 0.7543, 0.7035, 0.755, 0.7034, 0.7553, 0.7042, 0.7553, 0.7042, 0.755, 0.7034, 0.7557, 0.7031, 0.7563, 0.7037, 0.7543, 0.7008, 0.7543, 0.7009, 0.7543, 0.7009, 0.7543, 0.7009, 0.7543, 0.7009, 0.7543, 0.7009, 0.7543, 0.701, 0.7544, 0.7008, 0.7544, 0.7008, 0.7543, 0.701, 0.7541, 0.701, 0.7541, 0.7007, 0.7541, 0.7007, 0.7541, 0.701, 0.7538, 0.7008, 0.7538, 0.7008, 0.7538, 0.7008, 0.7538, 0.7008, 0.7536, 0.7008, 0.7536, 0.7007, 0.7536, 0.7007, 0.7536, 0.7008, 0.7533, 0.7009, 0.7533, 0.7005, 0.7533, 0.7005, 0.7533, 0.7009, 0.753, 0.7008, 0.753, 0.7006, 0.753, 0.7006, 0.753, 0.7008, 0.7531, 0.7007, 0.7531, 0.7007, 0.7531, 0.7007, 0.7531, 0.7007, 0.7523, 0.701, 0.7521, 0.7008, 0.7531, 0.7007, 0.753, 0.7008, 0.7526, 0.7014, 0.7523, 0.701, 0.753, 0.7008, 0.7533, 0.7009, 0.753, 0.7016, 0.7526, 0.7014, 0.7538, 0.7008, 0.7541, 0.701, 0.7541, 0.7017, 0.7538, 0.7017, 0.7541, 0.701, 0.7543, 0.701, 0.7545, 0.7017, 0.7541, 0.7017, 0.7543, 0.701, 0.7543, 0.7009, 0.755, 0.7014, 0.7545, 0.7017, 0.7531, 0.7007, 0.7519, 0.7003, 0.7521, 0.7001, 0.7531, 0.7007, 0.753, 0.7006, 0.7531, 0.7007, 0.7521, 0.7001, 0.7526, 0.6998, 0.753, 0.7006, 0.7526, 0.6998, 0.7531, 0.6997, 0.7533, 0.7005, 0.7533, 0.7005, 0.7531, 0.6997, 0.7536, 0.6997, 0.7536, 0.7007, 0.7536, 0.6997, 0.7541, 0.6998, 0.7538, 0.7008, 0.7536, 0.7007, 0.7541, 0.6998, 0.7546, 0.6999, 0.7541, 0.7007, 0.7538, 0.7008, 0.7546, 0.6999, 0.755, 0.7001, 0.7544, 0.7008, 0.7541, 0.7007, 0.7544, 0.7008, 0.755, 0.7001, 0.7554, 0.7006, 0.7543, 0.7009, 0.7543, 0.7008, 0.7543, 0.7009, 0.7554, 0.7006, 0.7556, 0.7009, 0.753, 0.7016, 0.7533, 0.7017, 0.7529, 0.7033, 0.7523, 0.7031, 0.7533, 0.7017, 0.7538, 0.7017, 0.7537, 0.7035, 0.7529, 0.7033, 0.7533, 0.7009, 0.7536, 0.7008, 0.7533, 0.7017, 0.753, 0.7016, 0.7536, 0.7008, 0.7538, 0.7008, 0.7538, 0.7017, 0.7533, 0.7017, 0.5324, 0.9264, 0.5324, 0.8915, 0.5397, 0.8915, 0.5397, 0.9264, 0.5743, 0.8915, 0.5859, 0.8915, 0.5859, 0.9264, 0.5743, 0.9264, 0.5642, 0.8915, 0.5743, 0.8915, 0.5743, 0.9264, 0.5642, 0.9264, 0.6066, 0.9264, 0.6206, 0.9264, 0.6206, 0.9631, 0.6066, 0.9631, 0.5397, 0.9264, 0.5536, 0.9264, 0.5536, 0.9631, 0.5397, 0.9631, 0.5859, 0.9631, 0.5859, 0.9264, 0.596, 0.9264, 0.596, 0.9631, 0.6206, 0.9631, 0.6206, 0.9264, 0.6279, 0.9264, 0.6279, 0.9631, 0.5743, 0.9631, 0.5743, 0.9264, 0.5859, 0.9264, 0.5859, 0.9631, 0.5642, 0.9631, 0.5642, 0.9264, 0.5743, 0.9264, 0.5743, 0.9631, 0.596, 0.9631, 0.596, 0.9264, 0.6066, 0.9264, 0.6066, 0.9631, 0.5536, 0.9631, 0.5536, 0.9264, 0.5642, 0.9264, 0.5642, 0.9631, 0.5324, 0.9631, 0.5324, 0.9264, 0.5397, 0.9264, 0.5397, 0.9631, 0.7476, 0.6955, 0.7466, 0.6952, 0.7453, 0.6923, 0.7454, 0.6922, 0.7476, 0.6955, 0.7457, 0.6976, 0.7454, 0.697, 0.7466, 0.6952, 0.7519, 0.7003, 0.7531, 0.7007, 0.7531, 0.7007, 0.7521, 0.7008, 0.7519, 0.7003, 0.7521, 0.7008, 0.7509, 0.7022, 0.7501, 0.7021, 0.7613, 0.6975, 0.7648, 0.6946, 0.7649, 0.6947, 0.7625, 0.6975, 0.7613, 0.6975, 0.7625, 0.6975, 0.763, 0.6998, 0.7625, 0.7002, 0.7543, 0.7008, 0.7556, 0.7009, 0.7552, 0.7013, 0.7543, 0.7009, 0.7552, 0.7013, 0.7556, 0.7009, 0.7568, 0.7032, 0.756, 0.703, 0.7501, 0.7021, 0.7457, 0.6976, 0.7476, 0.6955, 0.7519, 0.7003, 0.7625, 0.7002, 0.7568, 0.7032, 0.7556, 0.7009, 0.7613, 0.6975, 0.4695, 0.1699, 0.4655, 0.1689, 0.4758, 0.1566, 0.4785, 0.1634, 0.481, 0.1624, 0.4785, 0.1634, 0.4758, 0.1566, 0.4772, 0.1531, 0.4657, 0.173, 0.4655, 0.1726, 0.4655, 0.1689, 0.4695, 0.1699, 0.474, 0.1828, 0.4735, 0.1781, 0.4807, 0.1771, 0.4809, 0.1826, 0.4735, 0.1781, 0.4724, 0.1739, 0.4803, 0.1714, 0.4807, 0.1771, 0.4724, 0.1739, 0.4695, 0.1699, 0.4785, 0.1634, 0.4803, 0.1714, 0.2327, 0.6241, 0.2327, 0.5626, 0.2458, 0.5626, 0.2458, 0.6241, 0.2055, 0.2106, 0.2523, 0.2483, 0.2421, 0.2781, 0.137, 0.2552, 0.2055, 0.2106, 0.2565, 0.1875, 0.2731, 0.2346, 0.2523, 0.2483, 0.2565, 0.1875, 0.2994, 0.1709, 0.3044, 0.2294, 0.2731, 0.2346, 0.3275, 0.2282, 0.3112, 0.1709, 0.3174, 0.1685, 0.3462, 0.2245, 0.3462, 0.2245, 0.3174, 0.1685, 0.3623, 0.1682, 0.382, 0.2096, 0.4822, 0.1842, 0.481, 0.1842, 0.4809, 0.1826, 0.4822, 0.1825, 0.4822, 0.1825, 0.4809, 0.1826, 0.4807, 0.1771, 0.4822, 0.1771, 0.4822, 0.1771, 0.4807, 0.1771, 0.4803, 0.1714, 0.4821, 0.1712, 0.4821, 0.1712, 0.4803, 0.1714, 0.4785, 0.1634, 0.481, 0.1624, 0.4656, 0.1725, 0.4655, 0.1726, 0.4657, 0.173, 0.4659, 0.173, 0.4659, 0.173, 0.4657, 0.173, 0.4671, 0.1747, 0.4658, 0.1749, 0.4658, 0.1749, 0.4671, 0.1747, 0.4673, 0.179, 0.4657, 0.1787, 0.4657, 0.1787, 0.4673, 0.179, 0.4649, 0.1839, 0.4646, 0.1836, 0.4641, 0.1843, 0.4647, 0.1848, 0.4635, 0.1858, 0.463, 0.1852, 0.382, 0.2096, 0.3623, 0.1682, 0.4021, 0.1608, 0.4129, 0.192, 0.4021, 0.1608, 0.427, 0.1565, 0.431, 0.172, 0.4129, 0.192, 0.441, 0.158, 0.4369, 0.155, 0.431, 0.172, 0.427, 0.1565, 0.2288, 0.09783, 0.2268, 0.01714, 0.2923, 0.02303, 0.2844, 0.09653, 0.31, 0.09742, 0.3231, 0.03098, 0.3419, 0.03847, 0.3271, 0.09899, 0.2503, 0.1681, 0.2288, 0.09783, 0.2844, 0.09653, 0.2998, 0.1721, 0.311, 0.1682, 0.31, 0.09742, 0.3271, 0.09899, 0.3173, 0.1686, 0.4649, 0.1839, 0.4673, 0.179, 0.4735, 0.1781, 0.474, 0.1828, 0.4673, 0.179, 0.4671, 0.1747, 0.4724, 0.1739, 0.4735, 0.1781, 0.4671, 0.1747, 0.4657, 0.173, 0.4695, 0.1699, 0.4724, 0.1739, 0.4596, 0.1791, 0.4603, 0.1785, 0.4646, 0.1836, 0.4641, 0.1843, 0.4603, 0.1785, 0.462, 0.1767, 0.4657, 0.1787, 0.4646, 0.1836, 0.462, 0.1767, 0.4625, 0.1745, 0.4658, 0.1749, 0.4657, 0.1787, 0.4658, 0.1749, 0.4625, 0.1745, 0.4625, 0.1722, 0.4659, 0.173, 0.4656, 0.1725, 0.4659, 0.173, 0.4625, 0.1722, 0.4625, 0.1702, 0.4741, 0.1843, 0.474, 0.1828, 0.4809, 0.1826, 0.481, 0.1842, 0.4647, 0.1848, 0.4649, 0.1839, 0.474, 0.1828, 0.4741, 0.1843, 0.421, 0.2406, 0.3953, 0.2255, 0.4067, 0.2062, 0.4324, 0.2213, 0.455, 0.1829, 0.4293, 0.1678, 0.4369, 0.155, 0.4625, 0.1702, 0.4172, 0.1883, 0.4293, 0.1678, 0.455, 0.1829, 0.4429, 0.2034, 0.4175, 0.2464, 0.3919, 0.2313, 0.3953, 0.2255, 0.421, 0.2406, 0.4324, 0.2213, 0.4067, 0.2062, 0.4172, 0.1883, 0.4429, 0.2034, 0.4001, 0.1538, 0.4008, 0.1197, 0.4238, 0.1341, 0.426, 0.1579, 0.3604, 0.1545, 0.3689, 0.1085, 0.4008, 0.1197, 0.4001, 0.1538, 0.3173, 0.1686, 0.3271, 0.09899, 0.3689, 0.1085, 0.3604, 0.1545, 0.1922, 0.1883, 0.1759, 0.1026, 0.2288, 0.09783, 0.2503, 0.1681, 0.1335, 0.2481, 0.112, 0.1068, 0.1759, 0.1026, 0.1922, 0.1883, 0.1073, 0.2509, 0.07147, 0.1052, 0.112, 0.1068, 0.1335, 0.2481, 0.2055, 0.2106, 0.137, 0.2552, 0.1335, 0.2481, 0.1922, 0.1883, 0.2565, 0.1875, 0.2055, 0.2106, 0.1922, 0.1883, 0.2503, 0.1681, 0.2994, 0.1709, 0.2565, 0.1875, 0.2503, 0.1681, 0.2998, 0.1721, 0.3112, 0.1709, 0.2994, 0.1709, 0.2998, 0.1721, 0.311, 0.1682, 0.3623, 0.1682, 0.3174, 0.1685, 0.3173, 0.1686, 0.3604, 0.1545, 0.4021, 0.1608, 0.3623, 0.1682, 0.3604, 0.1545, 0.4001, 0.1538, 0.427, 0.1565, 0.4021, 0.1608, 0.4001, 0.1538, 0.426, 0.1579, 0.441, 0.158, 0.427, 0.1565, 0.426, 0.1579, 0.4363, 0.157, 0.4292, 0.07595, 0.4542, 0.1071, 0.4472, 0.1105, 0.4227, 0.08309, 0.3952, 0.04956, 0.4292, 0.07595, 0.4227, 0.08309, 0.3892, 0.05947, 0.3474, 0.02518, 0.3952, 0.04956, 0.3892, 0.05947, 0.3419, 0.03847, 0.3283, 0.01601, 0.3474, 0.02518, 0.3419, 0.03847, 0.3231, 0.03098, 0.2274, 0.0003704, 0.2953, 0.007145, 0.2923, 0.02303, 0.2268, 0.01714, 0.1688, 0.0003701, 0.2274, 0.0003704, 0.2268, 0.01714, 0.1698, 0.01782, 0.1034, 0.007722, 0.1688, 0.0003701, 0.1698, 0.01782, 0.1062, 0.02471, 0.4008, 0.1197, 0.4227, 0.08309, 0.4472, 0.1105, 0.4238, 0.1341, 0.3689, 0.1085, 0.3892, 0.05947, 0.4227, 0.08309, 0.4008, 0.1197, 0.3271, 0.09899, 0.3419, 0.03847, 0.3892, 0.05947, 0.3689, 0.1085, 0.1759, 0.1026, 0.1698, 0.01782, 0.2268, 0.01714, 0.2288, 0.09783, 0.112, 0.1068, 0.1062, 0.02471, 0.1698, 0.01782, 0.1759, 0.1026, 0.426, 0.1579, 0.4238, 0.1341, 0.4335, 0.1459, 0.4363, 0.157, 0.137, 0.2552, 0.1017, 0.2598, 0.1073, 0.2509, 0.1335, 0.2481, 0.4542, 0.1071, 0.4585, 0.1299, 0.4549, 0.1271, 0.4472, 0.1105, 0.4238, 0.1341, 0.4472, 0.1105, 0.4549, 0.1271, 0.4335, 0.1459, 0.3044, 0.2294, 0.2994, 0.1709, 0.3112, 0.1709, 0.3275, 0.2282, 0.4823, 0.1867, 0.481, 0.1867, 0.481, 0.1842, 0.4822, 0.1842, 0.4646, 0.1836, 0.4649, 0.1839, 0.4647, 0.1848, 0.4641, 0.1843, 0.2844, 0.09653, 0.2923, 0.02303, 0.3231, 0.03098, 0.31, 0.09742, 0.2998, 0.1721, 0.2844, 0.09653, 0.31, 0.09742, 0.311, 0.1682, 0.4585, 0.18, 0.4596, 0.1791, 0.4641, 0.1843, 0.463, 0.1852, 0.4741, 0.1868, 0.4741, 0.1843, 0.481, 0.1842, 0.481, 0.1867, 0.4121, 0.2556, 0.3865, 0.2405, 0.3919, 0.2313, 0.4175, 0.2464, 0.3174, 0.1685, 0.3112, 0.1709, 0.311, 0.1682, 0.3173, 0.1686, 0.2953, 0.007145, 0.3283, 0.01601, 0.3231, 0.03098, 0.2923, 0.02303, 0.006849, 0.1151, 0.006887, 0.1151, 0.006844, 0.1151, 0.006894, 0.1151, 0.006052, 0.1141, 0.005632, 0.1143, 0.002239, 0.1129, 0.002318, 0.1124, 0.005632, 0.1143, 0.005156, 0.1151, 0.001912, 0.1142, 0.002239, 0.1129, 0.005156, 0.1151, 0.00497, 0.1157, 0.001768, 0.1152, 0.001912, 0.1142, 0.02004, 0.1023, 0.02023, 0.1022, 0.01548, 0.1023, 0.01436, 0.1011, 0.01954, 0.1025, 0.01653, 0.1041, 0.01548, 0.1023, 0.02023, 0.1022, 0.01954, 0.1025, 0.02075, 0.1037, 0.01768, 0.1053, 0.01653, 0.1041, 0.02075, 0.1037, 0.02369, 0.1064, 0.01879, 0.106, 0.01768, 0.1053, 0.02005, 0.1071, 0.02445, 0.1074, 0.02513, 0.108, 0.02133, 0.1074, 0.02133, 0.1074, 0.02513, 0.108, 0.02577, 0.1095, 0.02131, 0.1078, 0.001851, 0.1111, 0.002318, 0.1124, 0.002239, 0.1129, 0.001087, 0.1121, 0.001087, 0.1121, 0.002239, 0.1129, 0.001912, 0.1142, 0.0005325, 0.1138, 0.0005325, 0.1138, 0.001912, 0.1142, 0.001768, 0.1152, 0.0003914, 0.115, 0.0003914, 0.115, 0.001768, 0.1152, 0.00171, 0.1162, 0.0003701, 0.1162, 0.00829, 0.1161, 0.007996, 0.1166, 0.007802, 0.1162, 0.00796, 0.116, 0.00796, 0.116, 0.007802, 0.1162, 0.006737, 0.1156, 0.007269, 0.1152, 0.007269, 0.1152, 0.006737, 0.1156, 0.006605, 0.1151, 0.006952, 0.1149, 0.006952, 0.1149, 0.006605, 0.1151, 0.006887, 0.1151, 0.006849, 0.1151, 0.02131, 0.1078, 0.02577, 0.1095, 0.02579, 0.1133, 0.02049, 0.108, 0.02044, 0.09473, 0.01043, 0.0842, 0.01296, 0.07879, 0.02344, 0.09376, 0.02774, 0.09329, 0.0177, 0.07213, 0.02128, 0.06755, 0.03066, 0.0939, 0.02192, 0.1016, 0.02044, 0.09473, 0.02344, 0.09376, 0.0244, 0.106, 0.02535, 0.1069, 0.02774, 0.09329, 0.03066, 0.0939, 0.02551, 0.1078, 0.006844, 0.1151, 0.006887, 0.1151, 0.005632, 0.1143, 0.006052, 0.1141, 0.006887, 0.1151, 0.006605, 0.1151, 0.005156, 0.1151, 0.005632, 0.1143, 0.006605, 0.1151, 0.006737, 0.1156, 0.00497, 0.1157, 0.005156, 0.1151, 0.006894, 0.1151, 0.006923, 0.1135, 0.007008, 0.1138, 0.006849, 0.1151, 0.006952, 0.1149, 0.006849, 0.1151, 0.007008, 0.1138, 0.007317, 0.114, 0.006952, 0.1149, 0.007317, 0.114, 0.007529, 0.1141, 0.007269, 0.1152, 0.007269, 0.1152, 0.007529, 0.1141, 0.007737, 0.1141, 0.00796, 0.116, 0.008103, 0.1141, 0.008309, 0.1141, 0.008496, 0.1161, 0.00829, 0.1161, 0.00497, 0.1157, 0.004919, 0.1164, 0.00171, 0.1162, 0.001768, 0.1152, 0.004972, 0.1172, 0.004994, 0.1178, 0.001732, 0.1179, 0.00171, 0.1173, 0.006737, 0.1156, 0.007802, 0.1162, 0.004919, 0.1164, 0.00497, 0.1157, 0.01729, 0.1197, 0.02474, 0.1073, 0.02675, 0.1085, 0.0193, 0.1209, 0.01618, 0.1191, 0.02362, 0.1066, 0.02474, 0.1073, 0.01729, 0.1197, 0.01245, 0.1168, 0.01989, 0.1044, 0.02166, 0.1054, 0.01422, 0.1179, 0.01562, 0.1018, 0.01805, 0.1033, 0.01061, 0.1157, 0.008185, 0.1143, 0.0193, 0.1209, 0.02675, 0.1085, 0.02875, 0.1097, 0.02131, 0.1221, 0.01061, 0.1157, 0.01805, 0.1033, 0.01989, 0.1044, 0.01245, 0.1168, 0.006923, 0.1135, 0.01436, 0.1011, 0.01562, 0.1018, 0.008185, 0.1143, 0.03283, 0.1128, 0.04627, 0.09715, 0.05809, 0.1038, 0.02797, 0.1277, 0.02915, 0.1075, 0.03761, 0.09435, 0.04627, 0.09715, 0.03283, 0.1128, 0.02551, 0.1078, 0.03066, 0.0939, 0.03761, 0.09435, 0.02915, 0.1075, 0.01999, 0.1013, 0.01811, 0.09612, 0.02044, 0.09473, 0.02192, 0.1016, 0.0202, 0.1023, 0.01613, 0.09829, 0.01811, 0.09612, 0.01999, 0.1013, 0.02013, 0.1021, 0.01534, 0.09922, 0.01613, 0.09829, 0.0202, 0.1023, 0.01954, 0.1025, 0.02023, 0.1022, 0.0202, 0.1023, 0.01999, 0.1013, 0.02075, 0.1037, 0.01954, 0.1025, 0.01999, 0.1013, 0.02192, 0.1016, 0.02369, 0.1064, 0.02075, 0.1037, 0.02192, 0.1016, 0.0244, 0.106, 0.02445, 0.1074, 0.02369, 0.1064, 0.0244, 0.106, 0.02535, 0.1069, 0.02577, 0.1095, 0.02513, 0.108, 0.02551, 0.1078, 0.02915, 0.1075, 0.02579, 0.1133, 0.02577, 0.1095, 0.02915, 0.1075, 0.03283, 0.1128, 0.05809, 0.1038, 0.05959, 0.04276, 0.07302, 0.03282, 0.07147, 0.1052, 0.03207, 0.0376, 0.0481, 0.02636, 0.05959, 0.04276, 0.04227, 0.05222, 0.02013, 0.04835, 0.03207, 0.0376, 0.04227, 0.05222, 0.03026, 0.06009, 0.01123, 0.0591, 0.02013, 0.04835, 0.03026, 0.06009, 0.02128, 0.06755, 0.008, 0.06567, 0.01123, 0.0591, 0.02128, 0.06755, 0.0177, 0.07213, 0.002952, 0.08241, 0.004311, 0.07498, 0.01296, 0.07879, 0.01043, 0.0842, 0.003092, 0.08883, 0.002952, 0.08241, 0.01043, 0.0842, 0.009067, 0.089, 0.004688, 0.09504, 0.003092, 0.08883, 0.009067, 0.089, 0.008522, 0.09359, 0.007094, 0.09754, 0.004688, 0.09504, 0.008522, 0.09359, 0.008746, 0.09512, 0.03761, 0.09435, 0.03026, 0.06009, 0.04227, 0.05222, 0.04627, 0.09715, 0.03066, 0.0939, 0.02128, 0.06755, 0.03026, 0.06009, 0.03761, 0.09435, 0.01811, 0.09612, 0.009067, 0.089, 0.01043, 0.0842, 0.02044, 0.09473, 0.01613, 0.09829, 0.008522, 0.09359, 0.009067, 0.089, 0.01811, 0.09612, 0.01534, 0.09922, 0.008746, 0.09512, 0.008522, 0.09359, 0.01613, 0.09829, 0.02023, 0.1022, 0.02004, 0.1023, 0.02013, 0.1021, 0.0202, 0.1023, 0.01879, 0.106, 0.02369, 0.1064, 0.02445, 0.1074, 0.02005, 0.1071, 0.0003701, 0.1162, 0.00171, 0.1162, 0.00171, 0.1173, 0.0003842, 0.1173, 0.02344, 0.09376, 0.01296, 0.07879, 0.0177, 0.07213, 0.02774, 0.09329, 0.0244, 0.106, 0.02344, 0.09376, 0.02774, 0.09329, 0.02535, 0.1069, 0.007737, 0.1141, 0.008103, 0.1141, 0.00829, 0.1161, 0.00796, 0.116, 0.004919, 0.1164, 0.004972, 0.1172, 0.00171, 0.1173, 0.00171, 0.1162, 0.007802, 0.1162, 0.007996, 0.1166, 0.004972, 0.1172, 0.004919, 0.1164, 0.01422, 0.1179, 0.02166, 0.1054, 0.02362, 0.1066, 0.01618, 0.1191, 0.02513, 0.108, 0.02445, 0.1074, 0.02535, 0.1069, 0.02551, 0.1078, 0.004311, 0.07498, 0.008, 0.06567, 0.0177, 0.07213, 0.01296, 0.07879, 0.069, 0.01588, 0.1034, 0.007722, 0.1062, 0.02471, 0.07302, 0.03282, 0.07147, 0.1052, 0.07302, 0.03282, 0.1062, 0.02471, 0.112, 0.1068, 0.04627, 0.09715, 0.04227, 0.05222, 0.05959, 0.04276, 0.05809, 0.1038, 0.02579, 0.1133, 0.02353, 0.1246, 0.01836, 0.1081, 0.02049, 0.108, 0.02353, 0.1246, 0.02579, 0.1133, 0.03283, 0.1128, 0.02797, 0.1277, 0.1017, 0.2598, 0.05809, 0.1038, 0.07147, 0.1052, 0.1073, 0.2509, 0.02352, 0.1235, 0.03096, 0.111, 0.03208, 0.1117, 0.02464, 0.1241, 0.02875, 0.1097, 0.03096, 0.111, 0.02352, 0.1235, 0.02131, 0.1221, 0.4656, 0.1725, 0.4625, 0.1702, 0.4655, 0.1689, 0.4655, 0.1726, 0.4335, 0.1459, 0.4369, 0.155, 0.441, 0.158, 0.4363, 0.157, 0.4655, 0.1689, 0.4625, 0.1702, 0.4772, 0.1531, 0.4758, 0.1566, 0.4585, 0.1299, 0.4369, 0.155, 0.4335, 0.1459, 0.4549, 0.1271, 0.01436, 0.1011, 0.01534, 0.09922, 0.02013, 0.1021, 0.02004, 0.1023, 0.006923, 0.1135, 0.006894, 0.1151, 0.006844, 0.1151, 0.006052, 0.1141, 0.006923, 0.1135, 0.006052, 0.1141, 0.002318, 0.1124, 0.001851, 0.1111, 0.01436, 0.1011, 0.007094, 0.09754, 0.008746, 0.09512, 0.01534, 0.09922, 0.007094, 0.09754, 0.01436, 0.1011, 0.006923, 0.1135, 0.001851, 0.1111, 0.4369, 0.155, 0.4585, 0.1299, 0.4772, 0.1531, 0.4625, 0.1702, 0.654, 0.7738, 0.6483, 0.7718, 0.6592, 0.7364, 0.6665, 0.7383, 0.6588, 0.714, 0.6665, 0.7383, 0.6592, 0.7364, 0.6468, 0.7243, 0.6564, 0.8099, 0.6558, 0.81, 0.6565, 0.8102, 0.6559, 0.8103, 0.6508, 0.789, 0.6511, 0.7884, 0.6483, 0.7718, 0.654, 0.7738, 0.6646, 0.8265, 0.6691, 0.8256, 0.6983, 0.863, 0.6873, 0.8644, 0.6691, 0.8256, 0.6775, 0.8187, 0.7298, 0.8531, 0.6983, 0.863, 0.6775, 0.8187, 0.6795, 0.8114, 0.7316, 0.8313, 0.7298, 0.8531, 0.675, 0.7938, 0.6707, 0.7858, 0.7065, 0.7617, 0.7203, 0.7811, 0.6707, 0.7858, 0.6642, 0.7792, 0.6888, 0.7472, 0.7065, 0.7617, 0.6642, 0.7792, 0.654, 0.7738, 0.6665, 0.7383, 0.6888, 0.7472, 0.5235, 0.7997, 0.5226, 0.7996, 0.5394, 0.8145, 0.5373, 0.8183, 0.5265, 0.8009, 0.5427, 0.806, 0.5394, 0.8145, 0.5226, 0.7996, 0.5265, 0.8009, 0.5262, 0.7957, 0.5433, 0.7997, 0.5427, 0.806, 0.5262, 0.7957, 0.521, 0.7904, 0.5423, 0.7941, 0.5433, 0.7997, 0.5423, 0.7941, 0.521, 0.7904, 0.5201, 0.7886, 0.5407, 0.7882, 0.5407, 0.7882, 0.5201, 0.7886, 0.5211, 0.7839, 0.5394, 0.7828, 0.6708, 0.8785, 0.6873, 0.8644, 0.6983, 0.863, 0.6882, 0.8907, 0.6882, 0.8907, 0.6983, 0.863, 0.7298, 0.8531, 0.7423, 0.877, 0.7423, 0.877, 0.7298, 0.8531, 0.7316, 0.8313, 0.7631, 0.8419, 0.7631, 0.8419, 0.7316, 0.8313, 0.7293, 0.8071, 0.7651, 0.8036, 0.7651, 0.8036, 0.7293, 0.8071, 0.7203, 0.7811, 0.752, 0.765, 0.752, 0.765, 0.7203, 0.7811, 0.7065, 0.7617, 0.73, 0.7373, 0.73, 0.7373, 0.7065, 0.7617, 0.6888, 0.7472, 0.7001, 0.7189, 0.7001, 0.7189, 0.6888, 0.7472, 0.6665, 0.7383, 0.6588, 0.714, 0.6504, 0.7887, 0.6511, 0.7884, 0.6508, 0.789, 0.6513, 0.7888, 0.6513, 0.7888, 0.6508, 0.789, 0.6524, 0.7876, 0.6479, 0.7878, 0.6479, 0.7878, 0.6524, 0.7876, 0.6549, 0.7923, 0.6483, 0.7928, 0.6483, 0.7928, 0.6549, 0.7923, 0.653, 0.7977, 0.6528, 0.7981, 0.6528, 0.7981, 0.653, 0.7977, 0.6538, 0.7997, 0.6536, 0.8002, 0.6536, 0.8002, 0.6538, 0.7997, 0.6598, 0.8056, 0.6525, 0.8056, 0.6525, 0.8056, 0.6598, 0.8056, 0.6594, 0.8111, 0.6541, 0.8108, 0.6541, 0.8108, 0.6594, 0.8111, 0.6558, 0.81, 0.6564, 0.8099, 0.5394, 0.7828, 0.5211, 0.7839, 0.5202, 0.779, 0.5366, 0.7768, 0.5202, 0.779, 0.517, 0.7787, 0.5315, 0.7691, 0.5366, 0.7768, 0.5176, 0.7787, 0.5266, 0.7661, 0.5315, 0.7691, 0.517, 0.7787, 0.5023, 0.7997, 0.4753, 0.8216, 0.467, 0.8025, 0.4959, 0.7907, 0.4959, 0.7907, 0.467, 0.8025, 0.465, 0.7802, 0.4883, 0.7808, 0.5189, 0.7954, 0.5023, 0.7997, 0.4959, 0.7907, 0.5212, 0.7911, 0.5212, 0.7911, 0.4959, 0.7907, 0.4883, 0.7808, 0.5201, 0.7894, 0.6565, 0.8102, 0.6558, 0.81, 0.6691, 0.8256, 0.6646, 0.8265, 0.6558, 0.81, 0.6594, 0.8111, 0.6775, 0.8187, 0.6691, 0.8256, 0.6594, 0.8111, 0.6598, 0.8056, 0.6795, 0.8114, 0.6775, 0.8187, 0.653, 0.7977, 0.6549, 0.7923, 0.6707, 0.7858, 0.675, 0.7938, 0.6549, 0.7923, 0.6524, 0.7876, 0.6642, 0.7792, 0.6707, 0.7858, 0.6524, 0.7876, 0.6508, 0.789, 0.654, 0.7738, 0.6642, 0.7792, 0.6559, 0.8103, 0.6547, 0.8274, 0.6479, 0.8232, 0.6564, 0.8099, 0.6541, 0.8108, 0.6564, 0.8099, 0.6479, 0.8232, 0.641, 0.815, 0.6541, 0.8108, 0.641, 0.815, 0.6372, 0.8084, 0.6525, 0.8056, 0.6525, 0.8056, 0.6372, 0.8084, 0.6353, 0.8023, 0.6536, 0.8002, 0.6353, 0.8023, 0.6332, 0.7958, 0.6528, 0.7981, 0.6536, 0.8002, 0.6332, 0.7958, 0.632, 0.79, 0.6483, 0.7928, 0.6528, 0.7981, 0.632, 0.79, 0.6324, 0.7835, 0.6479, 0.7878, 0.6483, 0.7928, 0.6479, 0.7878, 0.6324, 0.7835, 0.6356, 0.7749, 0.6513, 0.7888, 0.6504, 0.7887, 0.6513, 0.7888, 0.6356, 0.7749, 0.638, 0.7708, 0.6795, 0.8114, 0.6783, 0.8033, 0.7293, 0.8071, 0.7316, 0.8313, 0.6783, 0.8033, 0.675, 0.7938, 0.7203, 0.7811, 0.7293, 0.8071, 0.6598, 0.8056, 0.6538, 0.7997, 0.6783, 0.8033, 0.6795, 0.8114, 0.6538, 0.7997, 0.653, 0.7977, 0.675, 0.7938, 0.6783, 0.8033, 0.6326, 0.7953, 0.5417, 0.7884, 0.54, 0.7833, 0.6316, 0.7898, 0.6348, 0.774, 0.5325, 0.7687, 0.5266, 0.7661, 0.638, 0.7708, 0.5371, 0.7779, 0.5325, 0.7687, 0.6348, 0.774, 0.632, 0.7838, 0.6344, 0.8021, 0.5431, 0.7947, 0.5417, 0.7884, 0.6326, 0.7953, 0.6369, 0.8077, 0.5438, 0.7999, 0.5431, 0.7947, 0.6344, 0.8021, 0.5403, 0.8156, 0.5433, 0.8057, 0.6408, 0.8137, 0.647, 0.8237, 0.6316, 0.7898, 0.54, 0.7833, 0.5371, 0.7779, 0.632, 0.7838, 0.6408, 0.8137, 0.5433, 0.8057, 0.5438, 0.7999, 0.6369, 0.8077, 0.6547, 0.8274, 0.5373, 0.8183, 0.5403, 0.8156, 0.647, 0.8237, 0.5139, 0.7783, 0.4927, 0.7682, 0.5063, 0.7656, 0.5173, 0.7787, 0.5125, 0.7832, 0.4798, 0.7709, 0.4927, 0.7682, 0.5139, 0.7783, 0.5201, 0.7894, 0.4883, 0.7808, 0.4798, 0.7709, 0.5125, 0.7832, 0.5216, 0.8006, 0.5099, 0.8074, 0.5023, 0.7997, 0.5189, 0.7954, 0.5231, 0.7994, 0.5206, 0.8136, 0.5099, 0.8074, 0.5216, 0.8006, 0.5228, 0.7999, 0.5267, 0.8165, 0.5206, 0.8136, 0.5231, 0.7994, 0.5265, 0.8009, 0.5226, 0.7996, 0.5231, 0.7994, 0.5216, 0.8006, 0.5262, 0.7957, 0.5265, 0.8009, 0.5216, 0.8006, 0.5189, 0.7954, 0.521, 0.7904, 0.5262, 0.7957, 0.5189, 0.7954, 0.5212, 0.7911, 0.5201, 0.7886, 0.521, 0.7904, 0.5212, 0.7911, 0.5201, 0.7894, 0.5211, 0.7839, 0.5201, 0.7886, 0.5201, 0.7894, 0.5125, 0.7832, 0.5202, 0.779, 0.5211, 0.7839, 0.5125, 0.7832, 0.5139, 0.7783, 0.517, 0.7787, 0.5202, 0.779, 0.5139, 0.7783, 0.5173, 0.7787, 0.5176, 0.7787, 0.517, 0.7787, 0.5173, 0.7787, 0.517, 0.7785, 0.4691, 0.7242, 0.507, 0.714, 0.501, 0.7369, 0.4822, 0.7466, 0.4467, 0.7468, 0.4691, 0.7242, 0.4822, 0.7466, 0.4703, 0.7615, 0.4362, 0.7757, 0.4467, 0.7468, 0.4703, 0.7615, 0.465, 0.7802, 0.4377, 0.81, 0.4362, 0.7757, 0.465, 0.7802, 0.467, 0.8025, 0.4503, 0.8391, 0.4377, 0.81, 0.467, 0.8025, 0.4753, 0.8216, 0.4739, 0.8626, 0.4503, 0.8391, 0.4753, 0.8216, 0.4889, 0.8378, 0.5136, 0.8758, 0.4739, 0.8626, 0.4889, 0.8378, 0.5092, 0.8497, 0.527, 0.867, 0.5136, 0.8758, 0.5092, 0.8497, 0.5159, 0.8529, 0.4927, 0.7682, 0.4822, 0.7466, 0.501, 0.7369, 0.5063, 0.7656, 0.4798, 0.7709, 0.4703, 0.7615, 0.4822, 0.7466, 0.4927, 0.7682, 0.4883, 0.7808, 0.465, 0.7802, 0.4703, 0.7615, 0.4798, 0.7709, 0.5099, 0.8074, 0.4889, 0.8378, 0.4753, 0.8216, 0.5023, 0.7997, 0.5206, 0.8136, 0.5092, 0.8497, 0.4889, 0.8378, 0.5099, 0.8074, 0.5267, 0.8165, 0.5159, 0.8529, 0.5092, 0.8497, 0.5206, 0.8136, 0.5173, 0.7787, 0.5063, 0.7656, 0.5145, 0.7655, 0.517, 0.7785, 0.5226, 0.7996, 0.5235, 0.7997, 0.5228, 0.7999, 0.5231, 0.7994, 0.507, 0.714, 0.5191, 0.7226, 0.5077, 0.7344, 0.501, 0.7369, 0.5063, 0.7656, 0.501, 0.7369, 0.5077, 0.7344, 0.5145, 0.7655, 0.5145, 0.7655, 0.5266, 0.7661, 0.5176, 0.7787, 0.517, 0.7785, 0.5191, 0.7226, 0.5266, 0.7661, 0.5145, 0.7655, 0.5077, 0.7344, 0.6504, 0.7887, 0.638, 0.7708, 0.6483, 0.7718, 0.6511, 0.7884, 0.6483, 0.7718, 0.638, 0.7708, 0.6468, 0.7243, 0.6592, 0.7364, 0.6547, 0.8274, 0.6559, 0.8103, 0.6565, 0.8102, 0.6646, 0.8265, 0.5373, 0.8183, 0.5267, 0.8165, 0.5228, 0.7999, 0.5235, 0.7997, 0.5373, 0.8183, 0.527, 0.867, 0.5159, 0.8529, 0.5267, 0.8165, 0.6547, 0.8274, 0.6646, 0.8265, 0.6873, 0.8644, 0.6708, 0.8785, 0.527, 0.867, 0.5373, 0.8183, 0.6547, 0.8274, 0.6708, 0.8785, 0.5266, 0.7661, 0.5191, 0.7226, 0.6468, 0.7243, 0.638, 0.7708, 0.6882, 0.8907, 0.5136, 0.8758, 0.527, 0.867, 0.6708, 0.8785, 0.507, 0.714, 0.6588, 0.714, 0.6468, 0.7243, 0.5191, 0.7226, 0.9744, 0.0708, 0.8789, 0.0708, 0.8789, 0.0003701, 0.9744, 0.0003701, 0.6693, 0.08946, 0.5703, 0.08794, 0.5749, 0.07021, 0.6657, 0.07339, 0.5317, 0.8915, 0.5317, 0.9631, 0.4362, 0.9631, 0.4362, 0.8915, 0.9744, 0.2549, 0.8789, 0.2549, 0.8789, 0.1701, 0.9744, 0.1701, 0.9744, 0.1701, 0.8789, 0.1701, 0.8789, 0.08523, 0.9744, 0.08523, 0.657, 0.2604, 0.5677, 0.2564, 0.5688, 0.1754, 0.6617, 0.1782, 0.6617, 0.1782, 0.5688, 0.1754, 0.5703, 0.08794, 0.6693, 0.08946, 0.6657, 0.07339, 0.5749, 0.07021, 0.5683, 0.0003701, 0.6697, 0.0003701, 0.9744, 0.08523, 0.8789, 0.08523, 0.8789, 0.0708, 0.9744, 0.0708, 0.6657, 0.07339, 0.7452, 0.08963, 0.7425, 0.1029, 0.6693, 0.08946, 0.7452, 0.08963, 0.6657, 0.07339, 0.6697, 0.0003701, 0.7581, 0.01237, 0.5749, 0.07021, 0.4924, 0.08503, 0.483, 0.01123, 0.5683, 0.0003701, 0.5703, 0.08794, 0.4947, 0.09877, 0.4924, 0.08503, 0.5749, 0.07021, 0.4947, 0.09877, 0.5703, 0.08794, 0.5688, 0.1754, 0.5008, 0.1771, 0.5688, 0.1754, 0.5677, 0.2564, 0.5008, 0.2564, 0.5008, 0.1771, 0.7322, 0.1852, 0.7253, 0.2657, 0.657, 0.2604, 0.6617, 0.1782, 0.6693, 0.08946, 0.7425, 0.1029, 0.7322, 0.1852, 0.6617, 0.1782])
me_cube_010.materials.append(mat_material)
me_cube_010.materials.append(mat_castlewall_3)
me_cube_010.materials.append(mat_material_001)
me_cube_010.materials.append(mat_material_001)
me_cube_010.materials.append(mat_material_003)
me_cube_010.materials.append(mat_material_002)
me_cube_010.use_remesh_preserve_volume = False
me_cube_010.use_remesh_preserve_attributes = False
me_cube_010.use_mirror_vertex_groups = False
me_cube_010.update()

# ---- objects
ob_sun_003 = bpy.data.objects.new('Sun.003', light_sun_003)
ob_battlement_2 = bpy.data.objects.new('Battlement_2', me_cube_010)
ob_sun_001 = bpy.data.objects.new('Sun.001', light_sun_001)
ob_camera = bpy.data.objects.new('Camera', cam_camera)
ob_sun_002 = bpy.data.objects.new('Sun.002', light_sun_002)
ob_sun = bpy.data.objects.new('Sun', light_sun)

# ---- transforms, parenting, visibility, modifiers, constraints
ob_sun_003.location = (921.3, 63.31, 63.54)
ob_sun_003.rotation_euler = (1.272, -0.1179, 2.032)
ob_sun_003.lineart.crease_threshold = 0.0
ob_battlement_2.location = (0.0, 0.0, 576.0)
ob_battlement_2.rotation_euler = (3.054, -0.0, 0.0)
ob_battlement_2.scale = (2.56, 1.28, 0.96)
ob_battlement_2.lineart.crease_threshold = 0.0
ob_sun_001.location = (-878.3, 588.7, 1361.0)
ob_sun_001.rotation_euler = (3.414, 0.6419, -1.126)
ob_sun_001.lineart.crease_threshold = 0.0
ob_camera.location = (140.3, -406.2, 795.2)
ob_camera.rotation_euler = (0.8136, 3.712e-06, -1.541)
ob_camera.scale = (64.47, 64.47, 64.47)
ob_camera.lineart.crease_threshold = 0.0
ob_sun_002.location = (665.2, -473.3, 1003.0)
ob_sun_002.rotation_euler = (1.532, 0.2428, 0.4291)
ob_sun_002.lineart.crease_threshold = 0.0
ob_sun.location = (-23.96, 63.31, 63.54)
ob_sun.rotation_euler = (1.272, -0.1179, -0.2243)
ob_sun.lineart.crease_threshold = 0.0

# ---- collection membership
col_collection_20.objects.link(ob_sun_003)
col_collection_20.objects.link(ob_battlement_2)
col_collection_20.objects.link(ob_sun_001)
col_collection_20.objects.link(ob_camera)
col_collection_20.objects.link(ob_sun_002)
col_collection_20.objects.link(ob_sun)

# ---- scene / render settings (as saved in the file)
scene.camera = ob_camera
scene.frame_start = 0; scene.frame_end = 169; scene.frame_set(53)
scene.render.engine = 'CYCLES'
scene.render.image_settings.color_mode = 'RGB'
scene.render.image_settings.compression = 90
scene.render.resolution_percentage = 50
scene.render.dither_intensity = 0.0
scene.render.use_bake_selected_to_active = True
scene.cycles.use_denoising = False
scene.cycles.samples = 100
scene.cycles.sampling_pattern = 'TABULATED_SOBOL'
scene.cycles.light_sampling_threshold = 0.0
scene.cycles.use_adaptive_sampling = False
scene.cycles.use_light_tree = False
scene.cycles.blur_glossy = 0.0
scene.cycles.volume_bounces = 1
scene.cycles.pixel_filter_type = 'GAUSSIAN'
scene.cycles.sample_clamp_indirect = 0.0
scene.view_settings.view_transform = 'Standard'
scene.unit_settings.scale_length = 0.5
bpy.context.view_layer.update()
